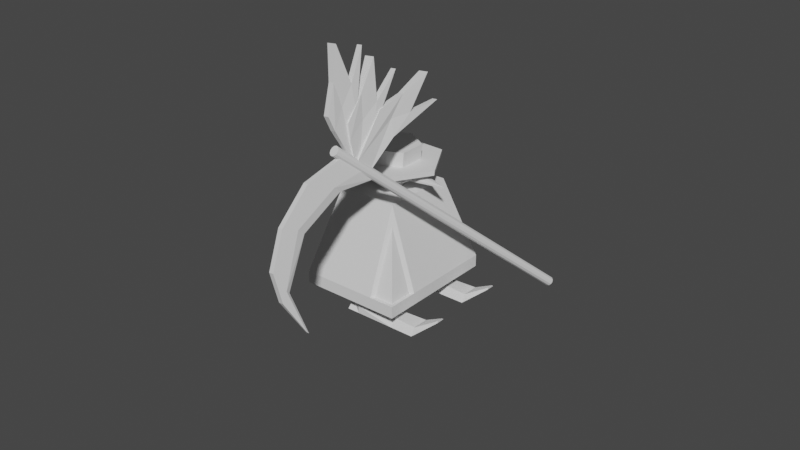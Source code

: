 # Source: plaguedoctor.blend  (saved by Blender 3.4.6; exported with 4.5.12 LTS)
import bpy
from mathutils import Matrix  # noqa: F401  (used for matrix-valued properties, if any)

bpy.ops.wm.read_factory_settings(use_empty=True)
scene = bpy.context.scene
scene.name = 'Scene'

# ---- collections
col_collection = bpy.data.collections.new('Collection'); scene.collection.children.link(col_collection)
col_wgts_rig = bpy.data.collections.new('WGTS_rig'); col_collection.children.link(col_wgts_rig)
col_wgts_rig.hide_render = True
col_wgts_rig.hide_viewport = True

# ---- world
world_world = bpy.data.worlds.new('World'); scene.world = world_world
world_world.use_nodes = True; world_world.node_tree.nodes.clear()
_N = world_world.node_tree.nodes; _L = world_world.node_tree.links
n0 = _N.new('ShaderNodeOutputWorld'); n0.name = 'World Output'; n0.location = (300, 300)
n1 = _N.new('ShaderNodeBackground'); n1.name = 'Background'; n1.location = (10, 300)
n1.inputs[0].default_value = (0.05088, 0.05088, 0.05088, 1.0)
_L.new(n1.outputs[0], n0.inputs[0])
n0.is_active_output = True
world_world.color = (0.05088, 0.05088, 0.05088)
world_world.use_sun_shadow = False
world_world.sun_shadow_jitter_overblur = 0.0

# ---- meshes
me_cylinder_005 = bpy.data.meshes.new('Cylinder.005')
me_cylinder_005.from_pydata([(2.093, 3.049, -8.864), (2.093, 3.049, 3.332), (2.185, 3.024, -8.864), (2.185, 3.024, 3.332), (2.252, 2.957, -8.864), (2.252, 2.957, 3.332), (2.276, 2.865, -8.864), (2.276, 2.865, 3.332), (2.252, 2.773, -8.864), (2.252, 2.773, 3.332), (2.185, 2.706, -8.864), (2.185, 2.706, 3.332), (2.093, 2.682, -8.864), (2.093, 2.682, 3.332), (2.001, 2.706, -8.864), (2.001, 2.706, 3.332), (1.934, 2.773, -8.864), (1.934, 2.773, 3.332), (1.909, 2.865, -8.864), (1.909, 2.865, 3.332), (1.934, 2.957, -8.864), (1.934, 2.957, 3.332), (2.001, 3.024, -8.864), (2.001, 3.024, 3.332), (7.044, 2.972, 2.788), (7.546, 2.938, 1.313), (7.044, 2.763, 2.788), (7.546, 2.907, 1.313), (2.167, 2.972, 3.029), (2.167, 2.904, 1.353), (2.167, 2.763, 3.029), (2.167, 2.836, 1.353), (3.415, 2.763, 3.827), (3.104, 2.836, 2.471), (3.415, 2.972, 3.827), (3.104, 2.904, 2.471), (7.546, 2.899, 1.409), (7.546, 2.966, 1.409), (2.167, 2.972, 2.035), (2.167, 2.763, 2.035), (3.104, 2.972, 2.807), (3.104, 2.763, 2.807), (4.806, 2.836, 3.096), (4.993, 2.972, 4.007), (4.993, 2.763, 4.007), (4.806, 2.904, 3.096), (4.806, 2.763, 3.431), (4.806, 2.972, 3.431), (6.648, 2.836, 2.686), (6.334, 2.972, 3.624), (6.648, 2.972, 2.866), (6.334, 2.763, 3.624), (6.648, 2.904, 2.686), (6.648, 2.763, 2.866), (-1.176, 2.981, 4.133), (-0.699, 3.074, 5.114), (-1.176, 2.75, 4.133), (-0.699, 2.657, 5.114), (2.126, 2.926, 2.443), (1.308, 2.981, 4.161), (2.126, 2.805, 2.443), (1.308, 2.75, 4.161), (0.7682, 2.75, 3.192), (0.3244, 2.75, 4.525), (0.7682, 2.981, 3.192), (0.3244, 2.981, 4.525), (0.03208, 2.981, 3.881), (0.03208, 2.75, 3.881), (1.578, 2.75, 3.692), (1.578, 2.981, 3.692), (0.8049, 2.926, 3.786), (0.8049, 2.805, 3.786), (-1.188, 2.994, 2.522), (-1.061, 3.087, 3.605), (-1.188, 2.763, 2.522), (-1.061, 2.67, 3.605), (2.486, 2.939, 2.014), (1.148, 2.994, 3.367), (2.486, 2.818, 2.014), (1.148, 2.763, 3.367), (0.9575, 2.763, 2.274), (0.09928, 2.763, 3.387), (0.9575, 2.994, 2.274), (0.09928, 2.994, 3.387), (0.03567, 2.994, 2.682), (0.03567, 2.763, 2.682), (1.557, 2.763, 3.013), (1.557, 2.994, 3.013), (0.7965, 2.939, 2.847), (0.7965, 2.818, 2.847), (-1.161, 3.018, 0.3873), (-1.701, 3.111, 1.334), (-1.161, 2.787, 0.3873), (-1.701, 2.694, 1.334), (2.098, 2.963, 1.739), (0.2175, 3.018, 2.454), (2.098, 2.842, 1.739), (0.2175, 2.787, 2.454), (0.7131, 2.787, 1.462), (-0.6379, 2.787, 1.847), (0.7131, 3.018, 1.462), (-0.6379, 3.018, 1.847), (-0.2706, 3.018, 1.242), (-0.2706, 2.787, 1.242), (2.019, 2.787, 2.412), (2.019, 3.018, 2.412), (0.2434, 2.963, 1.827), (0.2434, 2.842, 1.827)], [], [(0, 1, 3, 2), (2, 3, 5, 4), (4, 5, 7, 6), (6, 7, 9, 8), (8, 9, 11, 10), (10, 11, 13, 12), (12, 13, 15, 14), (14, 15, 17, 16), (16, 17, 19, 18), (18, 19, 21, 20), (3, 1, 23, 21, 19, 17, 15, 13, 11, 9, 7, 5), (20, 21, 23, 22), (22, 23, 1, 0), (0, 2, 4, 6, 8, 10, 12, 14, 16, 18, 20, 22), (39, 30, 28, 38), (34, 28, 30, 32), (41, 32, 30, 39), (50, 49, 24, 37), (37, 24, 26, 36), (52, 25, 27, 48), (29, 35, 33, 31), (38, 28, 34, 40), (46, 44, 32, 41), (43, 34, 32, 44), (42, 46, 41, 33), (29, 38, 40, 35), (25, 37, 36, 27), (52, 50, 37, 25), (33, 41, 39, 31), (31, 39, 38, 29), (35, 40, 47, 45), (48, 53, 46, 42), (49, 43, 44, 51), (53, 51, 44, 46), (35, 45, 42, 33), (40, 34, 43, 47), (36, 26, 51, 53), (24, 49, 51, 26), (27, 36, 53, 48), (45, 47, 50, 52), (45, 52, 48, 42), (47, 43, 49, 50), (66, 55, 57, 67), (71, 63, 61, 68), (68, 61, 59, 69), (70, 65, 55, 66), (62, 60, 58, 64), (63, 57, 55, 65), (61, 63, 65, 59), (56, 62, 64, 54), (69, 59, 65, 70), (67, 57, 63, 71), (56, 67, 71, 62), (58, 69, 70, 64), (64, 70, 66, 54), (60, 68, 69, 58), (62, 71, 68, 60), (54, 66, 67, 56), (84, 73, 75, 85), (89, 81, 79, 86), (86, 79, 77, 87), (88, 83, 73, 84), (80, 78, 76, 82), (81, 75, 73, 83), (79, 81, 83, 77), (74, 80, 82, 72), (87, 77, 83, 88), (85, 75, 81, 89), (74, 85, 89, 80), (76, 87, 88, 82), (82, 88, 84, 72), (78, 86, 87, 76), (80, 89, 86, 78), (72, 84, 85, 74), (102, 91, 93, 103), (107, 99, 97, 104), (104, 97, 95, 105), (106, 101, 91, 102), (98, 96, 94, 100), (99, 93, 91, 101), (97, 99, 101, 95), (92, 98, 100, 90), (105, 95, 101, 106), (103, 93, 99, 107), (92, 103, 107, 98), (94, 105, 106, 100), (100, 106, 102, 90), (96, 104, 105, 94), (98, 107, 104, 96), (90, 102, 103, 92)])
_uv = me_cylinder_005.uv_layers.new(name='UVMap')
_uv.uv.foreach_set('vector', [1.0, 0.5, 1.0, 1.0, 0.9167, 1.0, 0.9167, 0.5, 0.9167, 0.5, 0.9167, 1.0, 0.8333, 1.0, 0.8333, 0.5, 0.8333, 0.5, 0.8333, 1.0, 0.75, 1.0, 0.75, 0.5, 0.75, 0.5, 0.75, 1.0, 0.6667, 1.0, 0.6667, 0.5, 0.6667, 0.5, 0.6667, 1.0, 0.5833, 1.0, 0.5833, 0.5, 0.5833, 0.5, 0.5833, 1.0, 0.5, 1.0, 0.5, 0.5, 0.5, 0.5, 0.5, 1.0, 0.4167, 1.0, 0.4167, 0.5, 0.4167, 0.5, 0.4167, 1.0, 0.3333, 1.0, 0.3333, 0.5, 0.3333, 0.5, 0.3333, 1.0, 0.25, 1.0, 0.25, 0.5, 0.25, 0.5, 0.25, 1.0, 0.1667, 1.0, 0.1667, 0.5, 0.37, 0.4578, 0.25, 0.49, 0.13, 0.4578, 0.04215, 0.37, 0.01, 0.25, 0.04215, 0.13, 0.13, 0.04215, 0.25, 0.01, 0.37, 0.04215, 0.4578, 0.13, 0.49, 0.25, 0.4578, 0.37, 0.1667, 0.5, 0.1667, 1.0, 0.08333, 1.0, 0.08333, 0.5, 0.08333, 0.5, 0.08333, 1.0, 7.451e-08, 1.0, 7.451e-08, 0.5, 0.75, 0.49, 0.87, 0.4578, 0.9578, 0.37, 0.99, 0.25, 0.9578, 0.13, 0.87, 0.04215, 0.75, 0.01, 0.63, 0.04215, 0.5422, 0.13, 0.51, 0.25, 0.5422, 0.37, 0.63, 0.4578, 0.5008, 0.0, 0.625, 0.0, 0.625, 0.25, 0.5008, 0.25, 0.5, 0.25, 0.625, 0.25, 0.625, 0.5, 0.5, 0.5, 0.5008, 0.625, 0.625, 0.625, 0.625, 0.75, 0.5008, 0.75, 0.5008, 0.9688, 0.625, 0.9688, 0.625, 1.0, 0.5008, 1.0, 0.2508, 0.5, 0.375, 0.5, 0.375, 0.75, 0.2508, 0.75, 0.8438, 0.5, 0.875, 0.5, 0.875, 0.75, 0.8438, 0.75, 0.625, 0.5, 0.75, 0.5, 0.75, 0.75, 0.625, 0.75, 0.5008, 0.75, 0.625, 0.75, 0.625, 0.875, 0.5008, 0.875, 0.5008, 0.5625, 0.625, 0.5625, 0.625, 0.625, 0.5008, 0.625, 0.4375, 0.25, 0.5, 0.25, 0.5, 0.5, 0.4375, 0.5, 0.375, 0.5625, 0.5008, 0.5625, 0.5008, 0.625, 0.375, 0.625, 0.375, 0.75, 0.5008, 0.75, 0.5008, 0.875, 0.375, 0.875, 0.125, 0.5, 0.2508, 0.5, 0.2508, 0.75, 0.125, 0.75, 0.375, 0.9688, 0.5008, 0.9688, 0.5008, 1.0, 0.375, 1.0, 0.375, 0.625, 0.5008, 0.625, 0.5008, 0.75, 0.375, 0.75, 0.375, 0.0, 0.5008, 0.0, 0.5008, 0.25, 0.375, 0.25, 0.375, 0.875, 0.5008, 0.875, 0.5008, 0.9375, 0.375, 0.9375, 0.375, 0.5312, 0.5008, 0.5312, 0.5008, 0.5625, 0.375, 0.5625, 0.4062, 0.25, 0.4375, 0.25, 0.4375, 0.5, 0.4062, 0.5, 0.5008, 0.5312, 0.625, 0.5312, 0.625, 0.5625, 0.5008, 0.5625, 0.75, 0.5, 0.8125, 0.5, 0.8125, 0.75, 0.75, 0.75, 0.5008, 0.875, 0.625, 0.875, 0.625, 0.9375, 0.5008, 0.9375, 0.5008, 0.5, 0.625, 0.5, 0.625, 0.5312, 0.5008, 0.5312, 0.375, 0.25, 0.4062, 0.25, 0.4062, 0.5, 0.375, 0.5, 0.375, 0.5, 0.5008, 0.5, 0.5008, 0.5312, 0.375, 0.5312, 0.375, 0.9375, 0.5008, 0.9375, 0.5008, 0.9688, 0.375, 0.9688, 0.8125, 0.5, 0.8438, 0.5, 0.8438, 0.75, 0.8125, 0.75, 0.5008, 0.9375, 0.625, 0.9375, 0.625, 0.9688, 0.5008, 0.9688, 0.5, 0.0, 0.625, 0.0, 0.625, 0.25, 0.5, 0.25, 0.5, 0.375, 0.625, 0.375, 0.625, 0.5, 0.5, 0.5, 0.5, 0.5, 0.625, 0.5, 0.625, 0.75, 0.5, 0.75, 0.5, 0.875, 0.625, 0.875, 0.625, 1.0, 0.5, 1.0, 0.25, 0.5, 0.375, 0.5, 0.375, 0.75, 0.25, 0.75, 0.75, 0.5, 0.875, 0.5, 0.875, 0.75, 0.75, 0.75, 0.625, 0.5, 0.75, 0.5, 0.75, 0.75, 0.625, 0.75, 0.125, 0.5, 0.25, 0.5, 0.25, 0.75, 0.125, 0.75, 0.5, 0.75, 0.625, 0.75, 0.625, 0.875, 0.5, 0.875, 0.5, 0.25, 0.625, 0.25, 0.625, 0.375, 0.5, 0.375, 0.375, 0.25, 0.5, 0.25, 0.5, 0.375, 0.375, 0.375, 0.375, 0.75, 0.5, 0.75, 0.5, 0.875, 0.375, 0.875, 0.375, 0.875, 0.5, 0.875, 0.5, 1.0, 0.375, 1.0, 0.375, 0.5, 0.5, 0.5, 0.5, 0.75, 0.375, 0.75, 0.375, 0.375, 0.5, 0.375, 0.5, 0.5, 0.375, 0.5, 0.375, 0.0, 0.5, 0.0, 0.5, 0.25, 0.375, 0.25, 0.5, 0.0, 0.625, 0.0, 0.625, 0.25, 0.5, 0.25, 0.5, 0.375, 0.625, 0.375, 0.625, 0.5, 0.5, 0.5, 0.5, 0.5, 0.625, 0.5, 0.625, 0.75, 0.5, 0.75, 0.5, 0.875, 0.625, 0.875, 0.625, 1.0, 0.5, 1.0, 0.25, 0.5, 0.375, 0.5, 0.375, 0.75, 0.25, 0.75, 0.75, 0.5, 0.875, 0.5, 0.875, 0.75, 0.75, 0.75, 0.625, 0.5, 0.75, 0.5, 0.75, 0.75, 0.625, 0.75, 0.125, 0.5, 0.25, 0.5, 0.25, 0.75, 0.125, 0.75, 0.5, 0.75, 0.625, 0.75, 0.625, 0.875, 0.5, 0.875, 0.5, 0.25, 0.625, 0.25, 0.625, 0.375, 0.5, 0.375, 0.375, 0.25, 0.5, 0.25, 0.5, 0.375, 0.375, 0.375, 0.375, 0.75, 0.5, 0.75, 0.5, 0.875, 0.375, 0.875, 0.375, 0.875, 0.5, 0.875, 0.5, 1.0, 0.375, 1.0, 0.375, 0.5, 0.5, 0.5, 0.5, 0.75, 0.375, 0.75, 0.375, 0.375, 0.5, 0.375, 0.5, 0.5, 0.375, 0.5, 0.375, 0.0, 0.5, 0.0, 0.5, 0.25, 0.375, 0.25, 0.5, 0.0, 0.625, 0.0, 0.625, 0.25, 0.5, 0.25, 0.5, 0.375, 0.625, 0.375, 0.625, 0.5, 0.5, 0.5, 0.5, 0.5, 0.625, 0.5, 0.625, 0.75, 0.5, 0.75, 0.5, 0.875, 0.625, 0.875, 0.625, 1.0, 0.5, 1.0, 0.25, 0.5, 0.375, 0.5, 0.375, 0.75, 0.25, 0.75, 0.75, 0.5, 0.875, 0.5, 0.875, 0.75, 0.75, 0.75, 0.625, 0.5, 0.75, 0.5, 0.75, 0.75, 0.625, 0.75, 0.125, 0.5, 0.25, 0.5, 0.25, 0.75, 0.125, 0.75, 0.5, 0.75, 0.625, 0.75, 0.625, 0.875, 0.5, 0.875, 0.5, 0.25, 0.625, 0.25, 0.625, 0.375, 0.5, 0.375, 0.375, 0.25, 0.5, 0.25, 0.5, 0.375, 0.375, 0.375, 0.375, 0.75, 0.5, 0.75, 0.5, 0.875, 0.375, 0.875, 0.375, 0.875, 0.5, 0.875, 0.5, 1.0, 0.375, 1.0, 0.375, 0.5, 0.5, 0.5, 0.5, 0.75, 0.375, 0.75, 0.375, 0.375, 0.5, 0.375, 0.5, 0.5, 0.375, 0.5, 0.375, 0.0, 0.5, 0.0, 0.5, 0.25, 0.375, 0.25])
me_cylinder_005.materials.append(None)
me_cylinder_005.update()
me_sphere = bpy.data.meshes.new('Sphere')
me_sphere.from_pydata([(0.0, 0.2212, 2.27), (0.0, 0.4313, 2.204), (0.0, 0.7771, 1.959), (0.0, 0.969, 1.605), (0.0, 0.969, 1.212), (0.0, 0.7771, 0.8575), (0.0, 0.2212, 0.547), (0.08516, 0.2043, 2.27), (0.166, 0.3984, 2.204), (0.2386, 0.5725, 2.099), (0.2992, 0.7179, 1.959), (0.3448, 0.8273, 1.792), (0.3731, 0.8953, 1.605), (0.3827, 0.9183, 1.408), (0.3731, 0.8953, 1.212), (0.3448, 0.8273, 1.025), (0.2992, 0.7179, 0.8575), (0.2386, 0.5725, 0.7176), (0.166, 0.3984, 0.6124), (0.08516, 0.2043, 0.547), (0.1573, 0.1564, 2.27), (0.3068, 0.3049, 2.204), (0.4409, 0.4382, 2.099), (0.5528, 0.5495, 1.959), (0.6371, 0.6332, 1.792), (0.6894, 0.6852, 1.605), (0.7071, 0.7028, 1.408), (0.6894, 0.6852, 1.212), (0.6371, 0.6332, 1.025), (0.5528, 0.5495, 0.8575), (0.4409, 0.4382, 0.7176), (0.3068, 0.3049, 0.6124), (0.1573, 0.1564, 0.547), (0.2056, 0.08464, 2.27), (0.4009, 0.165, 2.204), (0.576, 0.2372, 2.099), (0.7223, 0.2974, 1.959), (0.8324, 0.3427, 1.792), (0.9007, 0.3708, 1.605), (0.9239, 0.3804, 1.408), (0.9007, 0.3708, 1.212), (0.8324, 0.3427, 1.025), (0.7223, 0.2974, 0.8575), (0.576, 0.2372, 0.7176), (0.4009, 0.165, 0.6124), (0.2056, 0.08464, 0.547), (0.2225, -1.481e-08, 2.27), (0.4339, -4.443e-08, 2.204), (0.6235, -8.886e-08, 2.099), (0.7818, -8.886e-08, 1.959), (0.901, -8.886e-08, 1.792), (0.9749, -1.481e-07, 1.605), (2.272, -1.481e-07, 1.231), (2.247, -1.481e-07, 1.13), (0.901, -8.886e-08, 1.025), (0.7818, -8.886e-08, 0.8575), (0.6235, -8.886e-08, 0.7176), (0.4339, -4.443e-08, 0.6124), (0.2225, -1.481e-08, 0.547), (0.2056, -0.08464, 2.27), (0.4009, -0.165, 2.204), (0.576, -0.2372, 2.099), (0.7223, -0.2974, 1.959), (0.8324, -0.3427, 1.792), (0.9007, -0.3708, 1.605), (0.9239, -0.3804, 1.408), (0.9007, -0.3708, 1.212), (0.8324, -0.3427, 1.025), (0.7223, -0.2974, 0.8575), (0.576, -0.2372, 0.7176), (0.4009, -0.165, 0.6124), (0.2056, -0.08464, 0.547), (0.1573, -0.1564, 2.27), (0.3068, -0.3049, 2.204), (0.4409, -0.4382, 2.099), (0.5528, -0.5495, 1.959), (0.6371, -0.6332, 1.792), (0.6894, -0.6852, 1.605), (0.7071, -0.7028, 1.408), (0.6894, -0.6852, 1.212), (0.6371, -0.6332, 1.025), (0.5528, -0.5495, 0.8575), (0.4409, -0.4382, 0.7176), (0.3068, -0.3049, 0.6124), (0.1573, -0.1564, 0.547), (0.08516, -0.2043, 2.27), (0.166, -0.3984, 2.204), (0.2386, -0.5725, 2.099), (0.2992, -0.7179, 1.959), (0.3448, -0.8273, 1.792), (0.3731, -0.8953, 1.605), (0.3827, -0.9183, 1.408), (0.3731, -0.8953, 1.212), (0.3448, -0.8273, 1.025), (0.2992, -0.7179, 0.8575), (0.2386, -0.5725, 0.7176), (0.166, -0.3984, 0.6124), (0.08516, -0.2043, 0.547), (-2.98e-08, -0.2212, 2.27), (-8.941e-08, -0.4313, 2.204), (-1.639e-07, -0.6197, 2.099), (-2.086e-07, -0.7771, 1.959), (-2.682e-07, -0.8955, 1.792), (-3.576e-07, -0.969, 1.605), (-3.576e-07, -0.9939, 1.408), (-3.576e-07, -0.969, 1.212), (-2.682e-07, -0.8955, 1.025), (-2.086e-07, -0.7771, 0.8575), (-1.639e-07, -0.6197, 0.7176), (-8.941e-08, -0.4313, 0.6124), (-2.98e-08, -0.2212, 0.547), (-0.08516, -0.2043, 2.27), (-0.166, -0.3984, 2.204), (-0.2386, -0.5725, 2.099), (-0.2992, -0.7179, 1.959), (-0.3448, -0.8273, 1.792), (-0.3731, -0.8953, 1.605), (-0.3827, -0.9183, 1.408), (-0.3731, -0.8953, 1.212), (-0.3448, -0.8273, 1.025), (-0.2992, -0.7179, 0.8575), (-0.2386, -0.5725, 0.7176), (-0.166, -0.3984, 0.6124), (-0.08516, -0.2043, 0.547), (-0.1573, -0.1564, 2.27), (-0.3068, -0.3049, 2.204), (-0.4409, -0.4382, 2.099), (-0.5528, -0.5495, 1.959), (-0.6371, -0.6332, 1.792), (-0.6894, -0.6852, 1.605), (-0.7071, -0.7028, 1.408), (-0.6894, -0.6852, 1.212), (-0.6371, -0.6332, 1.025), (-0.5528, -0.5495, 0.8575), (-0.4409, -0.4382, 0.7176), (-0.3068, -0.3049, 0.6124), (-0.1573, -0.1564, 0.547), (0.0, 0.0, 0.5249), (0.0, 0.0, 2.292), (-0.2056, -0.08464, 2.27), (-0.4009, -0.165, 2.204), (-0.576, -0.2372, 2.099), (-0.7223, -0.2974, 1.959), (-0.8324, -0.3427, 1.792), (-0.9007, -0.3708, 1.605), (-0.9239, -0.3804, 1.408), (-0.9007, -0.3708, 1.212), (-0.8324, -0.3427, 1.025), (-0.7223, -0.2974, 0.8575), (-0.576, -0.2372, 0.7176), (-0.4009, -0.165, 0.6124), (-0.2056, -0.08464, 0.547), (-0.2225, 5.924e-08, 2.27), (-0.4339, 1.481e-07, 2.204), (-0.6235, 2.222e-07, 2.099), (-0.7818, 2.962e-07, 1.959), (-0.901, 4.147e-07, 1.792), (-0.9749, 4.147e-07, 1.605), (-1.0, 5.036e-07, 1.408), (-0.9749, 4.147e-07, 1.212), (-0.901, 4.147e-07, 1.025), (-0.7818, 2.962e-07, 0.8575), (-0.6235, 2.222e-07, 0.7176), (-0.4339, 1.481e-07, 0.6124), (-0.2225, 5.924e-08, 0.547), (-0.2056, 0.08464, 2.27), (-0.4009, 0.165, 2.204), (-0.576, 0.2372, 2.099), (-0.7223, 0.2974, 1.959), (-0.8324, 0.3427, 1.792), (-0.9007, 0.3708, 1.605), (-0.9239, 0.3804, 1.408), (-0.9007, 0.3708, 1.212), (-0.8324, 0.3427, 1.025), (-0.7223, 0.2974, 0.8575), (-0.576, 0.2372, 0.7176), (-0.4009, 0.165, 0.6124), (-0.2056, 0.08464, 0.547), (-0.1573, 0.1564, 2.27), (-0.3068, 0.3049, 2.204), (-0.4409, 0.4382, 2.099), (-0.5528, 0.5495, 1.959), (-0.6371, 0.6332, 1.792), (-0.6894, 0.6852, 1.605), (-0.7071, 0.7028, 1.408), (-0.6894, 0.6852, 1.212), (-0.6371, 0.6332, 1.025), (-0.5528, 0.5495, 0.8575), (-0.4409, 0.4382, 0.7176), (-0.3068, 0.3049, 0.6124), (-0.1573, 0.1564, 0.547), (-0.08515, 0.2043, 2.27), (-0.166, 0.3984, 2.204), (-0.2386, 0.5725, 2.099), (-0.2992, 0.7179, 1.959), (-0.3448, 0.8273, 1.792), (-0.3731, 0.8953, 1.605), (-0.3827, 0.9183, 1.408), (-0.3731, 0.8953, 1.212), (-0.3448, 0.8273, 1.025), (-0.2992, 0.7179, 0.8575), (-0.2386, 0.5725, 0.7176), (-0.166, 0.3984, 0.6124), (-0.08515, 0.2043, 0.547), (2.98e-07, 0.6197, 2.099), (5.364e-07, 0.8955, 1.792), (6.258e-07, 0.9939, 1.408), (5.364e-07, 0.8955, 1.025), (2.98e-07, 0.6197, 0.7176), (2.086e-07, 0.4313, 0.6124)], [], [(4, 206, 13, 14), (0, 138, 7), (207, 4, 14, 15), (1, 0, 7, 8), (5, 207, 15, 16), (204, 1, 8, 9), (208, 5, 16, 17), (2, 204, 9, 10), (209, 208, 17, 18), (205, 2, 10, 11), (6, 209, 18, 19), (3, 205, 11, 12), (137, 6, 19), (206, 3, 12, 13), (15, 14, 27, 28), (8, 7, 20, 21), (16, 15, 28, 29), (9, 8, 21, 22), (17, 16, 29, 30), (10, 9, 22, 23), (18, 17, 30, 31), (11, 10, 23, 24), (19, 18, 31, 32), (12, 11, 24, 25), (137, 19, 32), (13, 12, 25, 26), (14, 13, 26, 27), (7, 138, 20), (21, 20, 33, 34), (29, 28, 41, 42), (22, 21, 34, 35), (30, 29, 42, 43), (23, 22, 35, 36), (31, 30, 43, 44), (24, 23, 36, 37), (32, 31, 44, 45), (25, 24, 37, 38), (137, 32, 45), (26, 25, 38, 39), (27, 26, 39, 40), (20, 138, 33), (28, 27, 40, 41), (42, 41, 54, 55), (35, 34, 47, 48), (43, 42, 55, 56), (36, 35, 48, 49), (44, 43, 56, 57), (37, 36, 49, 50), (45, 44, 57, 58), (38, 37, 50, 51), (137, 45, 58), (39, 38, 51, 52), (40, 39, 52, 53), (33, 138, 46), (41, 40, 53, 54), (34, 33, 46, 47), (48, 47, 60, 61), (56, 55, 68, 69), (49, 48, 61, 62), (57, 56, 69, 70), (50, 49, 62, 63), (58, 57, 70, 71), (51, 50, 63, 64), (137, 58, 71), (52, 51, 64, 65), (53, 52, 65, 66), (46, 138, 59), (54, 53, 66, 67), (47, 46, 59, 60), (55, 54, 67, 68), (69, 68, 81, 82), (62, 61, 74, 75), (70, 69, 82, 83), (63, 62, 75, 76), (71, 70, 83, 84), (64, 63, 76, 77), (137, 71, 84), (65, 64, 77, 78), (66, 65, 78, 79), (59, 138, 72), (67, 66, 79, 80), (60, 59, 72, 73), (68, 67, 80, 81), (61, 60, 73, 74), (83, 82, 95, 96), (76, 75, 88, 89), (84, 83, 96, 97), (77, 76, 89, 90), (137, 84, 97), (78, 77, 90, 91), (79, 78, 91, 92), (72, 138, 85), (80, 79, 92, 93), (73, 72, 85, 86), (81, 80, 93, 94), (74, 73, 86, 87), (82, 81, 94, 95), (75, 74, 87, 88), (89, 88, 101, 102), (97, 96, 109, 110), (90, 89, 102, 103), (137, 97, 110), (91, 90, 103, 104), (92, 91, 104, 105), (85, 138, 98), (93, 92, 105, 106), (86, 85, 98, 99), (94, 93, 106, 107), (87, 86, 99, 100), (95, 94, 107, 108), (88, 87, 100, 101), (96, 95, 108, 109), (110, 109, 122, 123), (103, 102, 115, 116), (137, 110, 123), (104, 103, 116, 117), (105, 104, 117, 118), (98, 138, 111), (106, 105, 118, 119), (99, 98, 111, 112), (107, 106, 119, 120), (100, 99, 112, 113), (108, 107, 120, 121), (101, 100, 113, 114), (109, 108, 121, 122), (102, 101, 114, 115), (116, 115, 128, 129), (137, 123, 136), (117, 116, 129, 130), (118, 117, 130, 131), (111, 138, 124), (119, 118, 131, 132), (112, 111, 124, 125), (120, 119, 132, 133), (113, 112, 125, 126), (121, 120, 133, 134), (114, 113, 126, 127), (122, 121, 134, 135), (115, 114, 127, 128), (123, 122, 135, 136), (137, 136, 151), (130, 129, 144, 145), (131, 130, 145, 146), (124, 138, 139), (132, 131, 146, 147), (125, 124, 139, 140), (133, 132, 147, 148), (126, 125, 140, 141), (134, 133, 148, 149), (127, 126, 141, 142), (135, 134, 149, 150), (128, 127, 142, 143), (136, 135, 150, 151), (129, 128, 143, 144), (146, 145, 158, 159), (139, 138, 152), (147, 146, 159, 160), (140, 139, 152, 153), (148, 147, 160, 161), (141, 140, 153, 154), (149, 148, 161, 162), (142, 141, 154, 155), (150, 149, 162, 163), (143, 142, 155, 156), (151, 150, 163, 164), (144, 143, 156, 157), (137, 151, 164), (145, 144, 157, 158), (159, 158, 171, 172), (152, 138, 165), (160, 159, 172, 173), (153, 152, 165, 166), (161, 160, 173, 174), (154, 153, 166, 167), (162, 161, 174, 175), (155, 154, 167, 168), (163, 162, 175, 176), (156, 155, 168, 169), (164, 163, 176, 177), (157, 156, 169, 170), (137, 164, 177), (158, 157, 170, 171), (165, 138, 178), (173, 172, 185, 186), (166, 165, 178, 179), (174, 173, 186, 187), (167, 166, 179, 180), (175, 174, 187, 188), (168, 167, 180, 181), (176, 175, 188, 189), (169, 168, 181, 182), (177, 176, 189, 190), (170, 169, 182, 183), (137, 177, 190), (171, 170, 183, 184), (172, 171, 184, 185), (186, 185, 198, 199), (179, 178, 191, 192), (187, 186, 199, 200), (180, 179, 192, 193), (188, 187, 200, 201), (181, 180, 193, 194), (189, 188, 201, 202), (182, 181, 194, 195), (190, 189, 202, 203), (183, 182, 195, 196), (137, 190, 203), (184, 183, 196, 197), (185, 184, 197, 198), (178, 138, 191), (200, 199, 207, 5), (193, 192, 1, 204), (201, 200, 5, 208), (194, 193, 204, 2), (202, 201, 208, 209), (195, 194, 2, 205), (203, 202, 209, 6), (196, 195, 205, 3), (137, 203, 6), (197, 196, 3, 206), (198, 197, 206, 4), (191, 138, 0), (199, 198, 4, 207), (192, 191, 0, 1)])
_uv = me_sphere.uv_layers.new(name='UVMap')
_uv.uv.foreach_set('vector', [0.75, 0.4286, 0.75, 0.5, 0.6875, 0.5, 0.6875, 0.4286, 0.75, 0.9286, 0.7188, 1.0, 0.6875, 0.9286, 0.75, 0.3571, 0.75, 0.4286, 0.6875, 0.4286, 0.6875, 0.3571, 0.75, 0.8571, 0.75, 0.9286, 0.6875, 0.9286, 0.6875, 0.8571, 0.75, 0.2857, 0.75, 0.3571, 0.6875, 0.3571, 0.6875, 0.2857, 0.75, 0.7857, 0.75, 0.8571, 0.6875, 0.8571, 0.6875, 0.7857, 0.75, 0.2143, 0.75, 0.2857, 0.6875, 0.2857, 0.6875, 0.2143, 0.75, 0.7143, 0.75, 0.7857, 0.6875, 0.7857, 0.6875, 0.7143, 0.75, 0.1429, 0.75, 0.2143, 0.6875, 0.2143, 0.6875, 0.1429, 0.75, 0.6429, 0.75, 0.7143, 0.6875, 0.7143, 0.6875, 0.6429, 0.75, 0.07143, 0.75, 0.1429, 0.6875, 0.1429, 0.6875, 0.07143, 0.75, 0.5714, 0.75, 0.6429, 0.6875, 0.6429, 0.6875, 0.5714, 0.7188, 0.0, 0.75, 0.07143, 0.6875, 0.07143, 0.75, 0.5, 0.75, 0.5714, 0.6875, 0.5714, 0.6875, 0.5, 0.6875, 0.3571, 0.6875, 0.4286, 0.625, 0.4286, 0.625, 0.3571, 0.6875, 0.8571, 0.6875, 0.9286, 0.625, 0.9286, 0.625, 0.8571, 0.6875, 0.2857, 0.6875, 0.3571, 0.625, 0.3571, 0.625, 0.2857, 0.6875, 0.7857, 0.6875, 0.8571, 0.625, 0.8571, 0.625, 0.7857, 0.6875, 0.2143, 0.6875, 0.2857, 0.625, 0.2857, 0.625, 0.2143, 0.6875, 0.7143, 0.6875, 0.7857, 0.625, 0.7857, 0.625, 0.7143, 0.6875, 0.1429, 0.6875, 0.2143, 0.625, 0.2143, 0.625, 0.1429, 0.6875, 0.6429, 0.6875, 0.7143, 0.625, 0.7143, 0.625, 0.6429, 0.6875, 0.07143, 0.6875, 0.1429, 0.625, 0.1429, 0.625, 0.07143, 0.6875, 0.5714, 0.6875, 0.6429, 0.625, 0.6429, 0.625, 0.5714, 0.6562, 0.0, 0.6875, 0.07143, 0.625, 0.07143, 0.6875, 0.5, 0.6875, 0.5714, 0.625, 0.5714, 0.625, 0.5, 0.6875, 0.4286, 0.6875, 0.5, 0.625, 0.5, 0.625, 0.4286, 0.6875, 0.9286, 0.6562, 1.0, 0.625, 0.9286, 0.625, 0.8571, 0.625, 0.9286, 0.5625, 0.9286, 0.5625, 0.8571, 0.625, 0.2857, 0.625, 0.3571, 0.5625, 0.3571, 0.5625, 0.2857, 0.625, 0.7857, 0.625, 0.8571, 0.5625, 0.8571, 0.5625, 0.7857, 0.625, 0.2143, 0.625, 0.2857, 0.5625, 0.2857, 0.5625, 0.2143, 0.625, 0.7143, 0.625, 0.7857, 0.5625, 0.7857, 0.5625, 0.7143, 0.625, 0.1429, 0.625, 0.2143, 0.5625, 0.2143, 0.5625, 0.1429, 0.625, 0.6429, 0.625, 0.7143, 0.5625, 0.7143, 0.5625, 0.6429, 0.625, 0.07143, 0.625, 0.1429, 0.5625, 0.1429, 0.5625, 0.07143, 0.625, 0.5714, 0.625, 0.6429, 0.5625, 0.6429, 0.5625, 0.5714, 0.5938, 0.0, 0.625, 0.07143, 0.5625, 0.07143, 0.625, 0.5, 0.625, 0.5714, 0.5625, 0.5714, 0.5625, 0.5, 0.625, 0.4286, 0.625, 0.5, 0.5625, 0.5, 0.5625, 0.4286, 0.625, 0.9286, 0.5938, 1.0, 0.5625, 0.9286, 0.625, 0.3571, 0.625, 0.4286, 0.5625, 0.4286, 0.5625, 0.3571, 0.5625, 0.2857, 0.5625, 0.3571, 0.5, 0.3571, 0.5, 0.2857, 0.5625, 0.7857, 0.5625, 0.8571, 0.5, 0.8571, 0.5, 0.7857, 0.5625, 0.2143, 0.5625, 0.2857, 0.5, 0.2857, 0.5, 0.2143, 0.5625, 0.7143, 0.5625, 0.7857, 0.5, 0.7857, 0.5, 0.7143, 0.5625, 0.1429, 0.5625, 0.2143, 0.5, 0.2143, 0.5, 0.1429, 0.5625, 0.6429, 0.5625, 0.7143, 0.5, 0.7143, 0.5, 0.6429, 0.5625, 0.07143, 0.5625, 0.1429, 0.5, 0.1429, 0.5, 0.07143, 0.5625, 0.5714, 0.5625, 0.6429, 0.5, 0.6429, 0.5, 0.5714, 0.5312, 0.0, 0.5625, 0.07143, 0.5, 0.07143, 0.5625, 0.5, 0.5625, 0.5714, 0.5, 0.5714, 0.5, 0.5, 0.5625, 0.4286, 0.5625, 0.5, 0.5, 0.5, 0.5, 0.4286, 0.5625, 0.9286, 0.5312, 1.0, 0.5, 0.9286, 0.5625, 0.3571, 0.5625, 0.4286, 0.5, 0.4286, 0.5, 0.3571, 0.5625, 0.8571, 0.5625, 0.9286, 0.5, 0.9286, 0.5, 0.8571, 0.5, 0.7857, 0.5, 0.8571, 0.4375, 0.8571, 0.4375, 0.7857, 0.5, 0.2143, 0.5, 0.2857, 0.4375, 0.2857, 0.4375, 0.2143, 0.5, 0.7143, 0.5, 0.7857, 0.4375, 0.7857, 0.4375, 0.7143, 0.5, 0.1429, 0.5, 0.2143, 0.4375, 0.2143, 0.4375, 0.1429, 0.5, 0.6429, 0.5, 0.7143, 0.4375, 0.7143, 0.4375, 0.6429, 0.5, 0.07143, 0.5, 0.1429, 0.4375, 0.1429, 0.4375, 0.07143, 0.5, 0.5714, 0.5, 0.6429, 0.4375, 0.6429, 0.4375, 0.5714, 0.4688, 0.0, 0.5, 0.07143, 0.4375, 0.07143, 0.5, 0.5, 0.5, 0.5714, 0.4375, 0.5714, 0.4375, 0.5, 0.5, 0.4286, 0.5, 0.5, 0.4375, 0.5, 0.4375, 0.4286, 0.5, 0.9286, 0.4688, 1.0, 0.4375, 0.9286, 0.5, 0.3571, 0.5, 0.4286, 0.4375, 0.4286, 0.4375, 0.3571, 0.5, 0.8571, 0.5, 0.9286, 0.4375, 0.9286, 0.4375, 0.8571, 0.5, 0.2857, 0.5, 0.3571, 0.4375, 0.3571, 0.4375, 0.2857, 0.4375, 0.2143, 0.4375, 0.2857, 0.375, 0.2857, 0.375, 0.2143, 0.4375, 0.7143, 0.4375, 0.7857, 0.375, 0.7857, 0.375, 0.7143, 0.4375, 0.1429, 0.4375, 0.2143, 0.375, 0.2143, 0.375, 0.1429, 0.4375, 0.6429, 0.4375, 0.7143, 0.375, 0.7143, 0.375, 0.6429, 0.4375, 0.07143, 0.4375, 0.1429, 0.375, 0.1429, 0.375, 0.07143, 0.4375, 0.5714, 0.4375, 0.6429, 0.375, 0.6429, 0.375, 0.5714, 0.4062, 0.0, 0.4375, 0.07143, 0.375, 0.07143, 0.4375, 0.5, 0.4375, 0.5714, 0.375, 0.5714, 0.375, 0.5, 0.4375, 0.4286, 0.4375, 0.5, 0.375, 0.5, 0.375, 0.4286, 0.4375, 0.9286, 0.4062, 1.0, 0.375, 0.9286, 0.4375, 0.3571, 0.4375, 0.4286, 0.375, 0.4286, 0.375, 0.3571, 0.4375, 0.8571, 0.4375, 0.9286, 0.375, 0.9286, 0.375, 0.8571, 0.4375, 0.2857, 0.4375, 0.3571, 0.375, 0.3571, 0.375, 0.2857, 0.4375, 0.7857, 0.4375, 0.8571, 0.375, 0.8571, 0.375, 0.7857, 0.375, 0.1429, 0.375, 0.2143, 0.3125, 0.2143, 0.3125, 0.1429, 0.375, 0.6429, 0.375, 0.7143, 0.3125, 0.7143, 0.3125, 0.6429, 0.375, 0.07143, 0.375, 0.1429, 0.3125, 0.1429, 0.3125, 0.07143, 0.375, 0.5714, 0.375, 0.6429, 0.3125, 0.6429, 0.3125, 0.5714, 0.3438, 0.0, 0.375, 0.07143, 0.3125, 0.07143, 0.375, 0.5, 0.375, 0.5714, 0.3125, 0.5714, 0.3125, 0.5, 0.375, 0.4286, 0.375, 0.5, 0.3125, 0.5, 0.3125, 0.4286, 0.375, 0.9286, 0.3438, 1.0, 0.3125, 0.9286, 0.375, 0.3571, 0.375, 0.4286, 0.3125, 0.4286, 0.3125, 0.3571, 0.375, 0.8571, 0.375, 0.9286, 0.3125, 0.9286, 0.3125, 0.8571, 0.375, 0.2857, 0.375, 0.3571, 0.3125, 0.3571, 0.3125, 0.2857, 0.375, 0.7857, 0.375, 0.8571, 0.3125, 0.8571, 0.3125, 0.7857, 0.375, 0.2143, 0.375, 0.2857, 0.3125, 0.2857, 0.3125, 0.2143, 0.375, 0.7143, 0.375, 0.7857, 0.3125, 0.7857, 0.3125, 0.7143, 0.3125, 0.6429, 0.3125, 0.7143, 0.25, 0.7143, 0.25, 0.6429, 0.3125, 0.07143, 0.3125, 0.1429, 0.25, 0.1429, 0.25, 0.07143, 0.3125, 0.5714, 0.3125, 0.6429, 0.25, 0.6429, 0.25, 0.5714, 0.2812, 0.0, 0.3125, 0.07143, 0.25, 0.07143, 0.3125, 0.5, 0.3125, 0.5714, 0.25, 0.5714, 0.25, 0.5, 0.3125, 0.4286, 0.3125, 0.5, 0.25, 0.5, 0.25, 0.4286, 0.3125, 0.9286, 0.2812, 1.0, 0.25, 0.9286, 0.3125, 0.3571, 0.3125, 0.4286, 0.25, 0.4286, 0.25, 0.3571, 0.3125, 0.8571, 0.3125, 0.9286, 0.25, 0.9286, 0.25, 0.8571, 0.3125, 0.2857, 0.3125, 0.3571, 0.25, 0.3571, 0.25, 0.2857, 0.3125, 0.7857, 0.3125, 0.8571, 0.25, 0.8571, 0.25, 0.7857, 0.3125, 0.2143, 0.3125, 0.2857, 0.25, 0.2857, 0.25, 0.2143, 0.3125, 0.7143, 0.3125, 0.7857, 0.25, 0.7857, 0.25, 0.7143, 0.3125, 0.1429, 0.3125, 0.2143, 0.25, 0.2143, 0.25, 0.1429, 0.25, 0.07143, 0.25, 0.1429, 0.1875, 0.1429, 0.1875, 0.07143, 0.25, 0.5714, 0.25, 0.6429, 0.1875, 0.6429, 0.1875, 0.5714, 0.2188, 0.0, 0.25, 0.07143, 0.1875, 0.07143, 0.25, 0.5, 0.25, 0.5714, 0.1875, 0.5714, 0.1875, 0.5, 0.25, 0.4286, 0.25, 0.5, 0.1875, 0.5, 0.1875, 0.4286, 0.25, 0.9286, 0.2188, 1.0, 0.1875, 0.9286, 0.25, 0.3571, 0.25, 0.4286, 0.1875, 0.4286, 0.1875, 0.3571, 0.25, 0.8571, 0.25, 0.9286, 0.1875, 0.9286, 0.1875, 0.8571, 0.25, 0.2857, 0.25, 0.3571, 0.1875, 0.3571, 0.1875, 0.2857, 0.25, 0.7857, 0.25, 0.8571, 0.1875, 0.8571, 0.1875, 0.7857, 0.25, 0.2143, 0.25, 0.2857, 0.1875, 0.2857, 0.1875, 0.2143, 0.25, 0.7143, 0.25, 0.7857, 0.1875, 0.7857, 0.1875, 0.7143, 0.25, 0.1429, 0.25, 0.2143, 0.1875, 0.2143, 0.1875, 0.1429, 0.25, 0.6429, 0.25, 0.7143, 0.1875, 0.7143, 0.1875, 0.6429, 0.1875, 0.5714, 0.1875, 0.6429, 0.125, 0.6429, 0.125, 0.5714, 0.1562, 0.0, 0.1875, 0.07143, 0.125, 0.07143, 0.1875, 0.5, 0.1875, 0.5714, 0.125, 0.5714, 0.125, 0.5, 0.1875, 0.4286, 0.1875, 0.5, 0.125, 0.5, 0.125, 0.4286, 0.1875, 0.9286, 0.1562, 1.0, 0.125, 0.9286, 0.1875, 0.3571, 0.1875, 0.4286, 0.125, 0.4286, 0.125, 0.3571, 0.1875, 0.8571, 0.1875, 0.9286, 0.125, 0.9286, 0.125, 0.8571, 0.1875, 0.2857, 0.1875, 0.3571, 0.125, 0.3571, 0.125, 0.2857, 0.1875, 0.7857, 0.1875, 0.8571, 0.125, 0.8571, 0.125, 0.7857, 0.1875, 0.2143, 0.1875, 0.2857, 0.125, 0.2857, 0.125, 0.2143, 0.1875, 0.7143, 0.1875, 0.7857, 0.125, 0.7857, 0.125, 0.7143, 0.1875, 0.1429, 0.1875, 0.2143, 0.125, 0.2143, 0.125, 0.1429, 0.1875, 0.6429, 0.1875, 0.7143, 0.125, 0.7143, 0.125, 0.6429, 0.1875, 0.07143, 0.1875, 0.1429, 0.125, 0.1429, 0.125, 0.07143, 0.09375, 0.0, 0.125, 0.07143, 0.0625, 0.07143, 0.125, 0.5, 0.125, 0.5714, 0.0625, 0.5714, 0.0625, 0.5, 0.125, 0.4286, 0.125, 0.5, 0.0625, 0.5, 0.0625, 0.4286, 0.125, 0.9286, 0.09375, 1.0, 0.0625, 0.9286, 0.125, 0.3571, 0.125, 0.4286, 0.0625, 0.4286, 0.0625, 0.3571, 0.125, 0.8571, 0.125, 0.9286, 0.0625, 0.9286, 0.0625, 0.8571, 0.125, 0.2857, 0.125, 0.3571, 0.0625, 0.3571, 0.0625, 0.2857, 0.125, 0.7857, 0.125, 0.8571, 0.0625, 0.8571, 0.0625, 0.7857, 0.125, 0.2143, 0.125, 0.2857, 0.0625, 0.2857, 0.0625, 0.2143, 0.125, 0.7143, 0.125, 0.7857, 0.0625, 0.7857, 0.0625, 0.7143, 0.125, 0.1429, 0.125, 0.2143, 0.0625, 0.2143, 0.0625, 0.1429, 0.125, 0.6429, 0.125, 0.7143, 0.0625, 0.7143, 0.0625, 0.6429, 0.125, 0.07143, 0.125, 0.1429, 0.0625, 0.1429, 0.0625, 0.07143, 0.125, 0.5714, 0.125, 0.6429, 0.0625, 0.6429, 0.0625, 0.5714, 0.0625, 0.4286, 0.0625, 0.5, 0.0, 0.5, 0.0, 0.4286, 0.0625, 0.9286, 0.03125, 1.0, 0.0, 0.9286, 0.0625, 0.3571, 0.0625, 0.4286, 0.0, 0.4286, 0.0, 0.3571, 0.0625, 0.8571, 0.0625, 0.9286, 0.0, 0.9286, 0.0, 0.8571, 0.0625, 0.2857, 0.0625, 0.3571, 0.0, 0.3571, 0.0, 0.2857, 0.0625, 0.7857, 0.0625, 0.8571, 0.0, 0.8571, 0.0, 0.7857, 0.0625, 0.2143, 0.0625, 0.2857, 0.0, 0.2857, 0.0, 0.2143, 0.0625, 0.7143, 0.0625, 0.7857, 0.0, 0.7857, 0.0, 0.7143, 0.0625, 0.1429, 0.0625, 0.2143, 0.0, 0.2143, 0.0, 0.1429, 0.0625, 0.6429, 0.0625, 0.7143, 0.0, 0.7143, 0.0, 0.6429, 0.0625, 0.07143, 0.0625, 0.1429, 0.0, 0.1429, 0.0, 0.07143, 0.0625, 0.5714, 0.0625, 0.6429, 0.0, 0.6429, 0.0, 0.5714, 0.03125, 0.0, 0.0625, 0.07143, 0.0, 0.07143, 0.0625, 0.5, 0.0625, 0.5714, 0.0, 0.5714, 0.0, 0.5, 1.0, 0.4286, 1.0, 0.5, 0.9375, 0.5, 0.9375, 0.4286, 1.0, 0.9286, 0.9687, 1.0, 0.9375, 0.9286, 1.0, 0.3571, 1.0, 0.4286, 0.9375, 0.4286, 0.9375, 0.3571, 1.0, 0.8571, 1.0, 0.9286, 0.9375, 0.9286, 0.9375, 0.8571, 1.0, 0.2857, 1.0, 0.3571, 0.9375, 0.3571, 0.9375, 0.2857, 1.0, 0.7857, 1.0, 0.8571, 0.9375, 0.8571, 0.9375, 0.7857, 1.0, 0.2143, 1.0, 0.2857, 0.9375, 0.2857, 0.9375, 0.2143, 1.0, 0.7143, 1.0, 0.7857, 0.9375, 0.7857, 0.9375, 0.7143, 1.0, 0.1429, 1.0, 0.2143, 0.9375, 0.2143, 0.9375, 0.1429, 1.0, 0.6429, 1.0, 0.7143, 0.9375, 0.7143, 0.9375, 0.6429, 1.0, 0.07143, 1.0, 0.1429, 0.9375, 0.1429, 0.9375, 0.07143, 1.0, 0.5714, 1.0, 0.6429, 0.9375, 0.6429, 0.9375, 0.5714, 0.9687, 0.0, 1.0, 0.07143, 0.9375, 0.07143, 1.0, 0.5, 1.0, 0.5714, 0.9375, 0.5714, 0.9375, 0.5, 0.9375, 0.9286, 0.9062, 1.0, 0.875, 0.9286, 0.9375, 0.3571, 0.9375, 0.4286, 0.875, 0.4286, 0.875, 0.3571, 0.9375, 0.8571, 0.9375, 0.9286, 0.875, 0.9286, 0.875, 0.8571, 0.9375, 0.2857, 0.9375, 0.3571, 0.875, 0.3571, 0.875, 0.2857, 0.9375, 0.7857, 0.9375, 0.8571, 0.875, 0.8571, 0.875, 0.7857, 0.9375, 0.2143, 0.9375, 0.2857, 0.875, 0.2857, 0.875, 0.2143, 0.9375, 0.7143, 0.9375, 0.7857, 0.875, 0.7857, 0.875, 0.7143, 0.9375, 0.1429, 0.9375, 0.2143, 0.875, 0.2143, 0.875, 0.1429, 0.9375, 0.6429, 0.9375, 0.7143, 0.875, 0.7143, 0.875, 0.6429, 0.9375, 0.07143, 0.9375, 0.1429, 0.875, 0.1429, 0.875, 0.07143, 0.9375, 0.5714, 0.9375, 0.6429, 0.875, 0.6429, 0.875, 0.5714, 0.9062, 0.0, 0.9375, 0.07143, 0.875, 0.07143, 0.9375, 0.5, 0.9375, 0.5714, 0.875, 0.5714, 0.875, 0.5, 0.9375, 0.4286, 0.9375, 0.5, 0.875, 0.5, 0.875, 0.4286, 0.875, 0.3571, 0.875, 0.4286, 0.8125, 0.4286, 0.8125, 0.3571, 0.875, 0.8571, 0.875, 0.9286, 0.8125, 0.9286, 0.8125, 0.8571, 0.875, 0.2857, 0.875, 0.3571, 0.8125, 0.3571, 0.8125, 0.2857, 0.875, 0.7857, 0.875, 0.8571, 0.8125, 0.8571, 0.8125, 0.7857, 0.875, 0.2143, 0.875, 0.2857, 0.8125, 0.2857, 0.8125, 0.2143, 0.875, 0.7143, 0.875, 0.7857, 0.8125, 0.7857, 0.8125, 0.7143, 0.875, 0.1429, 0.875, 0.2143, 0.8125, 0.2143, 0.8125, 0.1429, 0.875, 0.6429, 0.875, 0.7143, 0.8125, 0.7143, 0.8125, 0.6429, 0.875, 0.07143, 0.875, 0.1429, 0.8125, 0.1429, 0.8125, 0.07143, 0.875, 0.5714, 0.875, 0.6429, 0.8125, 0.6429, 0.8125, 0.5714, 0.8437, 0.0, 0.875, 0.07143, 0.8125, 0.07143, 0.875, 0.5, 0.875, 0.5714, 0.8125, 0.5714, 0.8125, 0.5, 0.875, 0.4286, 0.875, 0.5, 0.8125, 0.5, 0.8125, 0.4286, 0.875, 0.9286, 0.8437, 1.0, 0.8125, 0.9286, 0.8125, 0.2857, 0.8125, 0.3571, 0.75, 0.3571, 0.75, 0.2857, 0.8125, 0.7857, 0.8125, 0.8571, 0.75, 0.8571, 0.75, 0.7857, 0.8125, 0.2143, 0.8125, 0.2857, 0.75, 0.2857, 0.75, 0.2143, 0.8125, 0.7143, 0.8125, 0.7857, 0.75, 0.7857, 0.75, 0.7143, 0.8125, 0.1429, 0.8125, 0.2143, 0.75, 0.2143, 0.75, 0.1429, 0.8125, 0.6429, 0.8125, 0.7143, 0.75, 0.7143, 0.75, 0.6429, 0.8125, 0.07143, 0.8125, 0.1429, 0.75, 0.1429, 0.75, 0.07143, 0.8125, 0.5714, 0.8125, 0.6429, 0.75, 0.6429, 0.75, 0.5714, 0.7812, 0.0, 0.8125, 0.07143, 0.75, 0.07143, 0.8125, 0.5, 0.8125, 0.5714, 0.75, 0.5714, 0.75, 0.5, 0.8125, 0.4286, 0.8125, 0.5, 0.75, 0.5, 0.75, 0.4286, 0.8125, 0.9286, 0.7812, 1.0, 0.75, 0.9286, 0.8125, 0.3571, 0.8125, 0.4286, 0.75, 0.4286, 0.75, 0.3571, 0.8125, 0.8571, 0.8125, 0.9286, 0.75, 0.9286, 0.75, 0.8571])
me_sphere.materials.append(None)
me_sphere.update()
me_cylinder = bpy.data.meshes.new('Cylinder')
me_cylinder.from_pydata([(0.3215, -0.3003, 1.579), (1.007, -0.3003, 1.579), (0.3215, -0.3823, 1.394), (1.007, -0.3823, 1.394), (0.3215, -0.5802, 1.317), (1.007, -0.5802, 1.317), (0.3215, -0.7781, 1.394), (1.007, -0.7781, 1.394), (0.3215, -0.8601, 1.579), (1.007, -0.8601, 1.579), (0.3215, -0.7781, 1.764), (1.007, -0.7781, 1.764), (0.3215, -0.5802, 1.841), (1.007, -0.5802, 1.841), (0.3215, -0.3823, 1.764), (1.007, -0.3823, 1.764)], [], [(0, 1, 3, 2), (2, 3, 5, 4), (4, 5, 7, 6), (6, 7, 9, 8), (8, 9, 11, 10), (10, 11, 13, 12), (3, 1, 15, 13, 11, 9, 7, 5), (12, 13, 15, 14), (14, 15, 1, 0), (0, 2, 4, 6, 8, 10, 12, 14)])
_uv = me_cylinder.uv_layers.new(name='UVMap')
_uv.uv.foreach_set('vector', [1.0, 0.5, 1.0, 1.0, 0.875, 1.0, 0.875, 0.5, 0.875, 0.5, 0.875, 1.0, 0.75, 1.0, 0.75, 0.5, 0.75, 0.5, 0.75, 1.0, 0.625, 1.0, 0.625, 0.5, 0.625, 0.5, 0.625, 1.0, 0.5, 1.0, 0.5, 0.5, 0.5, 0.5, 0.5, 1.0, 0.375, 1.0, 0.375, 0.5, 0.375, 0.5, 0.375, 1.0, 0.25, 1.0, 0.25, 0.5, 0.4197, 0.4197, 0.25, 0.49, 0.08029, 0.4197, 0.01, 0.25, 0.08029, 0.08029, 0.25, 0.01, 0.4197, 0.08029, 0.49, 0.25, 0.25, 0.5, 0.25, 1.0, 0.125, 1.0, 0.125, 0.5, 0.125, 0.5, 0.125, 1.0, 0.0, 1.0, 0.0, 0.5, 0.75, 0.49, 0.9197, 0.4197, 0.99, 0.25, 0.9197, 0.08029, 0.75, 0.01, 0.5803, 0.08029, 0.51, 0.25, 0.5803, 0.4197])
me_cylinder.materials.append(None)
me_cylinder.update()
me_cylinder_001 = bpy.data.meshes.new('Cylinder.001')
me_cylinder_001.from_pydata([(0.3215, 0.8601, 1.579), (1.007, 0.8601, 1.579), (0.3215, 0.7781, 1.394), (1.007, 0.7781, 1.394), (0.3215, 0.5802, 1.317), (1.007, 0.5802, 1.317), (0.3215, 0.3823, 1.394), (1.007, 0.3823, 1.394), (0.3215, 0.3003, 1.579), (1.007, 0.3003, 1.579), (0.3215, 0.3823, 1.764), (1.007, 0.3823, 1.764), (0.3215, 0.5802, 1.841), (1.007, 0.5802, 1.841), (0.3215, 0.7781, 1.764), (1.007, 0.7781, 1.764)], [], [(0, 1, 3, 2), (2, 3, 5, 4), (4, 5, 7, 6), (6, 7, 9, 8), (8, 9, 11, 10), (10, 11, 13, 12), (3, 1, 15, 13, 11, 9, 7, 5), (12, 13, 15, 14), (14, 15, 1, 0), (0, 2, 4, 6, 8, 10, 12, 14)])
_uv = me_cylinder_001.uv_layers.new(name='UVMap')
_uv.uv.foreach_set('vector', [1.0, 0.5, 1.0, 1.0, 0.875, 1.0, 0.875, 0.5, 0.875, 0.5, 0.875, 1.0, 0.75, 1.0, 0.75, 0.5, 0.75, 0.5, 0.75, 1.0, 0.625, 1.0, 0.625, 0.5, 0.625, 0.5, 0.625, 1.0, 0.5, 1.0, 0.5, 0.5, 0.5, 0.5, 0.5, 1.0, 0.375, 1.0, 0.375, 0.5, 0.375, 0.5, 0.375, 1.0, 0.25, 1.0, 0.25, 0.5, 0.4197, 0.4197, 0.25, 0.49, 0.08029, 0.4197, 0.01, 0.25, 0.08029, 0.08029, 0.25, 0.01, 0.4197, 0.08029, 0.49, 0.25, 0.25, 0.5, 0.25, 1.0, 0.125, 1.0, 0.125, 0.5, 0.125, 0.5, 0.125, 1.0, 0.0, 1.0, 0.0, 0.5, 0.75, 0.49, 0.9197, 0.4197, 0.99, 0.25, 0.9197, 0.08029, 0.75, 0.01, 0.5803, 0.08029, 0.51, 0.25, 0.5803, 0.4197])
me_cylinder_001.materials.append(None)
me_cylinder_001.update()
me_cylinder_002 = bpy.data.meshes.new('Cylinder.002')
me_cylinder_002.from_pydata([(0.908, 1.588, 1.899), (0.9238, 1.588, 2.258), (1.824, -7.591e-11, 1.859), (1.84, 7.591e-11, 2.218), (0.908, -1.588, 1.899), (0.9238, -1.588, 2.258), (-0.9238, -1.588, 1.98), (-0.908, -1.588, 2.338), (-1.84, -7.591e-11, 2.02), (-1.824, 7.591e-11, 2.378), (-0.9238, 1.588, 1.98), (-0.908, 1.588, 2.338)], [], [(0, 1, 3, 2), (2, 3, 5, 4), (4, 5, 7, 6), (6, 7, 9, 8), (3, 1, 11, 9, 7, 5), (8, 9, 11, 10), (10, 11, 1, 0), (0, 2, 4, 6, 8, 10)])
_uv = me_cylinder_002.uv_layers.new(name='UVMap')
_uv.uv.foreach_set('vector', [1.0, 0.5, 1.0, 1.0, 0.8333, 1.0, 0.8333, 0.5, 0.8333, 0.5, 0.8333, 1.0, 0.6667, 1.0, 0.6667, 0.5, 0.6667, 0.5, 0.6667, 1.0, 0.5, 1.0, 0.5, 0.5, 0.5, 0.5, 0.5, 1.0, 0.3333, 1.0, 0.3333, 0.5, 0.4578, 0.37, 0.25, 0.49, 0.04215, 0.37, 0.04215, 0.13, 0.25, 0.01, 0.4578, 0.13, 0.3333, 0.5, 0.3333, 1.0, 0.1667, 1.0, 0.1667, 0.5, 0.1667, 0.5, 0.1667, 1.0, -8.941e-08, 1.0, -8.941e-08, 0.5, 0.75, 0.49, 0.9578, 0.37, 0.9578, 0.13, 0.75, 0.01, 0.5422, 0.13, 0.5422, 0.37])
me_cylinder_002.materials.append(None)
me_cylinder_002.update()
me_cylinder_003 = bpy.data.meshes.new('Cylinder.003')
me_cylinder_003.from_pydata([(-0.02592, 1.0, 2.248), (0.02592, 1.0, 3.429), (0.8387, 0.5, 2.21), (0.8906, 0.5, 3.391), (0.8387, -0.5, 2.21), (0.8906, -0.5, 3.391), (-0.02592, -1.0, 2.248), (0.02592, -1.0, 3.429), (-0.8906, -0.5, 2.286), (-0.8387, -0.5, 3.467), (-0.8906, 0.5, 2.286), (-0.8387, 0.5, 3.467)], [], [(0, 1, 3, 2), (2, 3, 5, 4), (4, 5, 7, 6), (6, 7, 9, 8), (3, 1, 11, 9, 7, 5), (8, 9, 11, 10), (10, 11, 1, 0), (0, 2, 4, 6, 8, 10)])
_uv = me_cylinder_003.uv_layers.new(name='UVMap')
_uv.uv.foreach_set('vector', [1.0, 0.5, 1.0, 1.0, 0.8333, 1.0, 0.8333, 0.5, 0.8333, 0.5, 0.8333, 1.0, 0.6667, 1.0, 0.6667, 0.5, 0.6667, 0.5, 0.6667, 1.0, 0.5, 1.0, 0.5, 0.5, 0.5, 0.5, 0.5, 1.0, 0.3333, 1.0, 0.3333, 0.5, 0.4578, 0.37, 0.25, 0.49, 0.04215, 0.37, 0.04215, 0.13, 0.25, 0.01, 0.4578, 0.13, 0.3333, 0.5, 0.3333, 1.0, 0.1667, 1.0, 0.1667, 0.5, 0.1667, 0.5, 0.1667, 1.0, -8.941e-08, 1.0, -8.941e-08, 0.5, 0.75, 0.49, 0.9578, 0.37, 0.9578, 0.13, 0.75, 0.01, 0.5422, 0.13, 0.5422, 0.37])
me_cylinder_003.materials.append(None)
me_cylinder_003.update()
me_cube_002 = bpy.data.meshes.new('Cube.002')
me_cube_002.from_pydata([(-1.965, -2.428, -7.304), (-1.965, -2.428, -6.373), (-1.965, 2.428, -7.304), (-1.965, 2.428, -6.373), (1.965, -2.428, -7.304), (1.965, -2.428, -6.373), (1.965, 2.428, -7.304), (1.965, 2.428, -6.373), (-1.965, 0.0, -7.304), (-1.965, 0.0, -6.373), (1.965, 0.0, -7.304), (1.965, 0.0, -6.373), (-1.965, -1.214, -7.304), (1.965, -1.214, -6.373), (-1.965, -1.214, -6.373), (1.965, -1.214, -7.304), (-1.965, 1.214, -6.373), (1.965, 1.214, -7.304), (-1.965, 1.214, -7.304), (1.965, 1.214, -6.373), (0.0, 2.428, -7.304), (0.0, 2.428, -6.373), (0.0, -2.428, -7.304), (0.0, -2.428, -6.373), (0.0, 0.0, 0.239), (0.0, 0.0, -0.6924), (0.0, -1.414, 0.239), (0.0, -1.414, -0.6924), (0.0, 1.414, -0.6924), (0.0, 1.414, 0.239), (0.9827, 2.428, -6.373), (0.9827, -2.428, -7.304), (1.145, 0.0, 0.239), (1.145, -1.414, 0.239), (1.145, 1.414, 0.239), (0.9827, 2.428, -7.304), (0.9827, -2.428, -6.373), (1.145, 0.0, -0.6924), (1.145, -1.414, -0.6924), (1.145, 1.414, -0.6924), (-0.9827, 2.428, -7.304), (-0.9827, -2.428, -6.373), (-1.145, 0.0, -0.6924), (-1.145, -1.414, -0.6924), (-1.145, 1.414, -0.6924), (-0.9827, 2.428, -6.373), (-0.9827, -2.428, -7.304), (-1.145, 0.0, 0.239), (-1.145, -1.414, 0.239), (-1.145, 1.414, 0.239)], [], [(18, 16, 3, 2), (35, 30, 7, 6), (15, 13, 5, 4), (46, 41, 1, 0), (38, 15, 4, 31), (48, 14, 1, 41), (49, 16, 9, 47), (39, 17, 10, 37), (17, 19, 11, 10), (12, 14, 9, 8), (0, 1, 14, 12), (47, 9, 14, 48), (37, 10, 15, 38), (10, 11, 13, 15), (6, 7, 19, 17), (35, 6, 17, 39), (45, 3, 16, 49), (8, 9, 16, 18), (30, 21, 29, 34), (40, 20, 28, 44), (42, 25, 27, 43), (32, 24, 26, 33), (44, 28, 25, 42), (34, 29, 24, 32), (33, 26, 23, 36), (43, 27, 22, 46), (31, 36, 23, 22), (40, 45, 21, 20), (4, 5, 36, 31), (13, 33, 36, 5), (19, 34, 32, 11), (11, 32, 33, 13), (7, 30, 34, 19), (20, 35, 39, 28), (25, 37, 38, 27), (28, 39, 37, 25), (27, 38, 31, 22), (20, 21, 30, 35), (2, 3, 45, 40), (12, 43, 46, 0), (18, 44, 42, 8), (8, 42, 43, 12), (2, 40, 44, 18), (21, 45, 49, 29), (24, 47, 48, 26), (29, 49, 47, 24), (26, 48, 41, 23), (22, 23, 41, 46), (8, 12, 0, 46, 22, 31, 4, 15, 10, 17, 6, 35, 20, 40, 2, 18)])
_uv = me_cube_002.uv_layers.new(name='UVMap')
_uv.uv.foreach_set('vector', [0.375, 0.1875, 0.625, 0.1875, 0.625, 0.25, 0.375, 0.25, 0.375, 0.4375, 0.625, 0.4375, 0.625, 0.5, 0.375, 0.5, 0.375, 0.6875, 0.625, 0.6875, 0.625, 0.75, 0.375, 0.75, 0.375, 0.9375, 0.625, 0.9375, 0.625, 1.0, 0.375, 1.0, 0.3125, 0.6875, 0.375, 0.6875, 0.375, 0.75, 0.3125, 0.75, 0.8125, 0.6875, 0.875, 0.6875, 0.875, 0.75, 0.8125, 0.75, 0.8125, 0.5625, 0.875, 0.5625, 0.875, 0.625, 0.8125, 0.625, 0.3125, 0.5625, 0.375, 0.5625, 0.375, 0.625, 0.3125, 0.625, 0.375, 0.5625, 0.625, 0.5625, 0.625, 0.625, 0.375, 0.625, 0.375, 0.0625, 0.625, 0.0625, 0.625, 0.125, 0.375, 0.125, 0.375, 0.0, 0.625, 0.0, 0.625, 0.0625, 0.375, 0.0625, 0.8125, 0.625, 0.875, 0.625, 0.875, 0.6875, 0.8125, 0.6875, 0.3125, 0.625, 0.375, 0.625, 0.375, 0.6875, 0.3125, 0.6875, 0.375, 0.625, 0.625, 0.625, 0.625, 0.6875, 0.375, 0.6875, 0.375, 0.5, 0.625, 0.5, 0.625, 0.5625, 0.375, 0.5625, 0.3125, 0.5, 0.375, 0.5, 0.375, 0.5625, 0.3125, 0.5625, 0.8125, 0.5, 0.875, 0.5, 0.875, 0.5625, 0.8125, 0.5625, 0.375, 0.125, 0.625, 0.125, 0.625, 0.1875, 0.375, 0.1875, 0.6875, 0.5, 0.75, 0.5, 0.75, 0.5625, 0.6875, 0.5625, 0.1875, 0.5, 0.25, 0.5, 0.25, 0.5625, 0.1875, 0.5625, 0.1875, 0.625, 0.25, 0.625, 0.25, 0.6875, 0.1875, 0.6875, 0.6875, 0.625, 0.75, 0.625, 0.75, 0.6875, 0.6875, 0.6875, 0.1875, 0.5625, 0.25, 0.5625, 0.25, 0.625, 0.1875, 0.625, 0.6875, 0.5625, 0.75, 0.5625, 0.75, 0.625, 0.6875, 0.625, 0.6875, 0.6875, 0.75, 0.6875, 0.75, 0.75, 0.6875, 0.75, 0.1875, 0.6875, 0.25, 0.6875, 0.25, 0.75, 0.1875, 0.75, 0.375, 0.8125, 0.625, 0.8125, 0.625, 0.875, 0.375, 0.875, 0.375, 0.3125, 0.625, 0.3125, 0.625, 0.375, 0.375, 0.375, 0.375, 0.75, 0.625, 0.75, 0.625, 0.8125, 0.375, 0.8125, 0.625, 0.6875, 0.6875, 0.6875, 0.6875, 0.75, 0.625, 0.75, 0.625, 0.5625, 0.6875, 0.5625, 0.6875, 0.625, 0.625, 0.625, 0.625, 0.625, 0.6875, 0.625, 0.6875, 0.6875, 0.625, 0.6875, 0.625, 0.5, 0.6875, 0.5, 0.6875, 0.5625, 0.625, 0.5625, 0.25, 0.5, 0.3125, 0.5, 0.3125, 0.5625, 0.25, 0.5625, 0.25, 0.625, 0.3125, 0.625, 0.3125, 0.6875, 0.25, 0.6875, 0.25, 0.5625, 0.3125, 0.5625, 0.3125, 0.625, 0.25, 0.625, 0.25, 0.6875, 0.3125, 0.6875, 0.3125, 0.75, 0.25, 0.75, 0.375, 0.375, 0.625, 0.375, 0.625, 0.4375, 0.375, 0.4375, 0.375, 0.25, 0.625, 0.25, 0.625, 0.3125, 0.375, 0.3125, 0.125, 0.6875, 0.1875, 0.6875, 0.1875, 0.75, 0.125, 0.75, 0.125, 0.5625, 0.1875, 0.5625, 0.1875, 0.625, 0.125, 0.625, 0.125, 0.625, 0.1875, 0.625, 0.1875, 0.6875, 0.125, 0.6875, 0.125, 0.5, 0.1875, 0.5, 0.1875, 0.5625, 0.125, 0.5625, 0.75, 0.5, 0.8125, 0.5, 0.8125, 0.5625, 0.75, 0.5625, 0.75, 0.625, 0.8125, 0.625, 0.8125, 0.6875, 0.75, 0.6875, 0.75, 0.5625, 0.8125, 0.5625, 0.8125, 0.625, 0.75, 0.625, 0.75, 0.6875, 0.8125, 0.6875, 0.8125, 0.75, 0.75, 0.75, 0.375, 0.875, 0.625, 0.875, 0.625, 0.9375, 0.375, 0.9375, 0.0, 0.0, 0.0, 0.0, 0.0, 0.0, 0.0, 0.0, 0.0, 0.0, 0.0, 0.0, 0.0, 0.0, 0.0, 0.0, 0.0, 0.0, 0.0, 0.0, 0.0, 0.0, 0.0, 0.0, 0.0, 0.0, 0.0, 0.0, 0.0, 0.0, 0.0, 0.0])
me_cube_002.materials.append(None)
me_cube_002.update()
me_cylinder_004 = bpy.data.meshes.new('Cylinder.004')
me_cylinder_004.from_pydata([(0.0, 0.3986, -0.3057), (0.0, 0.3986, 1.139), (0.1993, 0.3452, -0.3057), (0.1993, 0.3452, 1.139), (0.3452, 0.1993, -0.3057), (0.3452, 0.1993, 1.139), (0.3986, 0.0, -0.3057), (0.3986, 0.0, 1.139), (0.3452, -0.1993, -0.3057), (0.3452, -0.1993, 1.139), (0.1993, -0.3452, -0.3057), (0.1993, -0.3452, 1.139), (0.0, -0.3986, -0.3057), (0.0, -0.3986, 1.139), (-0.1993, -0.3452, -0.3057), (-0.1993, -0.3452, 1.139), (-0.3452, -0.1993, -0.3057), (-0.3452, -0.1993, 1.139), (-0.3986, 0.0, -0.3057), (-0.3986, 0.0, 1.139), (-0.3452, 0.1993, -0.3057), (-0.3452, 0.1993, 1.139), (-0.1993, 0.3452, -0.3057), (-0.1993, 0.3452, 1.139)], [], [(0, 1, 3, 2), (2, 3, 5, 4), (4, 5, 7, 6), (6, 7, 9, 8), (8, 9, 11, 10), (10, 11, 13, 12), (12, 13, 15, 14), (14, 15, 17, 16), (16, 17, 19, 18), (18, 19, 21, 20), (3, 1, 23, 21, 19, 17, 15, 13, 11, 9, 7, 5), (20, 21, 23, 22), (22, 23, 1, 0), (0, 2, 4, 6, 8, 10, 12, 14, 16, 18, 20, 22)])
_uv = me_cylinder_004.uv_layers.new(name='UVMap')
_uv.uv.foreach_set('vector', [1.0, 0.5, 1.0, 1.0, 0.9167, 1.0, 0.9167, 0.5, 0.9167, 0.5, 0.9167, 1.0, 0.8333, 1.0, 0.8333, 0.5, 0.8333, 0.5, 0.8333, 1.0, 0.75, 1.0, 0.75, 0.5, 0.75, 0.5, 0.75, 1.0, 0.6667, 1.0, 0.6667, 0.5, 0.6667, 0.5, 0.6667, 1.0, 0.5833, 1.0, 0.5833, 0.5, 0.5833, 0.5, 0.5833, 1.0, 0.5, 1.0, 0.5, 0.5, 0.5, 0.5, 0.5, 1.0, 0.4167, 1.0, 0.4167, 0.5, 0.4167, 0.5, 0.4167, 1.0, 0.3333, 1.0, 0.3333, 0.5, 0.3333, 0.5, 0.3333, 1.0, 0.25, 1.0, 0.25, 0.5, 0.25, 0.5, 0.25, 1.0, 0.1667, 1.0, 0.1667, 0.5, 0.37, 0.4578, 0.25, 0.49, 0.13, 0.4578, 0.04215, 0.37, 0.01, 0.25, 0.04215, 0.13, 0.13, 0.04215, 0.25, 0.01, 0.37, 0.04215, 0.4578, 0.13, 0.49, 0.25, 0.4578, 0.37, 0.1667, 0.5, 0.1667, 1.0, 0.08333, 1.0, 0.08333, 0.5, 0.08333, 0.5, 0.08333, 1.0, 7.451e-08, 1.0, 7.451e-08, 0.5, 0.75, 0.49, 0.87, 0.4578, 0.9578, 0.37, 0.99, 0.25, 0.9578, 0.13, 0.87, 0.04215, 0.75, 0.01, 0.63, 0.04215, 0.5422, 0.13, 0.51, 0.25, 0.5422, 0.37, 0.63, 0.4578])
me_cylinder_004.materials.append(None)
me_cylinder_004.update()
me_cube = bpy.data.meshes.new('Cube')
me_cube.from_pydata([(-0.4943, -1.957, -8.851), (-0.4943, -1.585, -7.689), (-0.4943, -0.9683, -8.851), (-0.4943, -1.339, -7.689), (1.508, -1.957, -8.851), (0.4943, -1.683, -7.689), (1.508, -0.9683, -8.851), (0.4943, -1.242, -7.689), (-0.4943, -1.665, -8.27), (-0.4943, -1.26, -8.27), (1.508, -1.195, -8.27), (1.508, -1.73, -8.27), (-0.4943, -1.462, -8.851), (-0.4943, -1.462, -7.689), (1.508, -1.462, -8.851), (0.4943, -1.462, -7.689), (1.508, -1.462, -8.27), (-0.4943, -1.462, -8.27), (0.0, -0.9683, -8.851), (0.0, -1.162, -7.689), (0.0, -1.957, -8.851), (0.0, -1.763, -7.689), (0.0, -1.957, -8.27), (0.0, -0.9683, -8.27), (0.0, -1.462, -7.689), (0.0, -1.462, -8.851), (2.443, -1.957, -8.851), (2.443, -0.9683, -8.851), (2.443, -1.143, -8.27), (2.443, -1.782, -8.27), (2.443, -1.462, -8.724), (2.443, -1.462, -8.27), (2.443, -1.462, -8.561), (3.323, -1.637, -7.36), (3.323, -1.288, -7.36), (3.323, -1.35, -7.233), (3.323, -1.575, -7.233), (3.323, -1.462, -7.36), (3.323, -1.462, -7.233), (-0.07067, -1.668, -8.214), (-0.07067, -1.668, -7.001), (-0.1655, -1.643, -8.214), (-0.1655, -1.643, -7.001), (-0.2349, -1.573, -8.214), (-0.2349, -1.573, -7.001), (-0.2603, -1.478, -8.214), (-0.2603, -1.478, -7.001), (-0.2349, -1.384, -8.214), (-0.2349, -1.384, -7.001), (-0.1655, -1.314, -8.214), (-0.1655, -1.314, -7.001), (-0.07067, -1.289, -8.214), (-0.07067, -1.289, -7.001), (0.02413, -1.314, -8.214), (0.02413, -1.314, -7.001), (0.09352, -1.384, -8.214), (0.09352, -1.384, -7.001), (0.1189, -1.478, -8.214), (0.1189, -1.478, -7.001), (0.09352, -1.573, -8.214), (0.09352, -1.573, -7.001), (0.02413, -1.643, -8.214), (0.02413, -1.643, -7.001)], [], [(17, 13, 3, 9), (23, 19, 7, 10), (16, 15, 5, 11), (22, 21, 1, 8), (25, 14, 4, 20), (24, 13, 1, 21), (20, 22, 8, 0), (14, 16, 11, 4), (18, 23, 10, 6), (12, 17, 9, 2), (0, 8, 17, 12), (6, 10, 16, 14), (19, 3, 13, 24), (18, 6, 14, 25), (10, 7, 15, 16), (8, 1, 13, 17), (2, 18, 25, 12), (7, 19, 24, 15), (2, 9, 23, 18), (4, 11, 22, 20), (15, 24, 21, 5), (12, 25, 20, 0), (11, 5, 21, 22), (9, 3, 19, 23), (14, 4, 26, 30), (4, 11, 29, 26), (6, 14, 30, 27), (14, 16, 31, 32, 30), (6, 10, 28, 27), (16, 11, 29, 31), (10, 16, 31, 28), (27, 28, 31, 32, 30), (30, 26, 29, 31, 28, 27), (29, 26, 33, 36), (27, 28, 35, 34), (28, 31, 38, 35), (31, 29, 36, 38), (30, 27, 34, 37), (26, 30, 37, 33), (34, 35, 38, 36, 33, 37), (39, 40, 42, 41), (41, 42, 44, 43), (43, 44, 46, 45), (45, 46, 48, 47), (47, 48, 50, 49), (49, 50, 52, 51), (51, 52, 54, 53), (53, 54, 56, 55), (55, 56, 58, 57), (57, 58, 60, 59), (42, 40, 62, 60, 58, 56, 54, 52, 50, 48, 46, 44), (59, 60, 62, 61), (61, 62, 40, 39), (39, 41, 43, 45, 47, 49, 51, 53, 55, 57, 59, 61)])
_uv = me_cube.uv_layers.new(name='UVMap')
_uv.uv.foreach_set('vector', [0.5, 0.125, 0.625, 0.125, 0.625, 0.25, 0.5, 0.25, 0.5, 0.375, 0.625, 0.375, 0.625, 0.5, 0.5, 0.5, 0.5, 0.625, 0.625, 0.625, 0.625, 0.75, 0.5, 0.75, 0.5, 0.875, 0.625, 0.875, 0.625, 1.0, 0.5, 1.0, 0.25, 0.625, 0.375, 0.625, 0.375, 0.75, 0.25, 0.75, 0.75, 0.625, 0.875, 0.625, 0.875, 0.75, 0.75, 0.75, 0.375, 0.875, 0.5, 0.875, 0.5, 1.0, 0.375, 1.0, 0.375, 0.625, 0.5, 0.625, 0.5, 0.75, 0.375, 0.75, 0.375, 0.375, 0.5, 0.375, 0.5, 0.5, 0.375, 0.5, 0.375, 0.125, 0.5, 0.125, 0.5, 0.25, 0.375, 0.25, 0.375, 0.0, 0.5, 0.0, 0.5, 0.125, 0.375, 0.125, 0.375, 0.5, 0.5, 0.5, 0.5, 0.625, 0.375, 0.625, 0.75, 0.5, 0.875, 0.5, 0.875, 0.625, 0.75, 0.625, 0.25, 0.5, 0.375, 0.5, 0.375, 0.625, 0.25, 0.625, 0.5, 0.5, 0.625, 0.5, 0.625, 0.625, 0.5, 0.625, 0.5, 0.0, 0.625, 0.0, 0.625, 0.125, 0.5, 0.125, 0.125, 0.5, 0.25, 0.5, 0.25, 0.625, 0.125, 0.625, 0.625, 0.5, 0.75, 0.5, 0.75, 0.625, 0.625, 0.625, 0.375, 0.25, 0.5, 0.25, 0.5, 0.375, 0.375, 0.375, 0.375, 0.75, 0.5, 0.75, 0.5, 0.875, 0.375, 0.875, 0.625, 0.625, 0.75, 0.625, 0.75, 0.75, 0.625, 0.75, 0.125, 0.625, 0.25, 0.625, 0.25, 0.75, 0.125, 0.75, 0.5, 0.75, 0.625, 0.75, 0.625, 0.875, 0.5, 0.875, 0.5, 0.25, 0.625, 0.25, 0.625, 0.375, 0.5, 0.375, 0.375, 0.625, 0.375, 0.75, 0.375, 0.75, 0.375, 0.625, 0.375, 0.75, 0.5, 0.75, 0.5, 0.75, 0.375, 0.75, 0.375, 0.5, 0.375, 0.625, 0.375, 0.625, 0.375, 0.5, 0.375, 0.625, 0.5, 0.625, 0.5, 0.625, 0.4375, 0.625, 0.375, 0.625, 0.375, 0.5, 0.5, 0.5, 0.5, 0.5, 0.375, 0.5, 0.5, 0.625, 0.5, 0.75, 0.5, 0.75, 0.5, 0.625, 0.5, 0.5, 0.5, 0.625, 0.5, 0.625, 0.5, 0.5, 0.375, 0.5, 0.5, 0.5, 0.5, 0.625, 0.4375, 0.625, 0.375, 0.625, 0.375, 0.625, 0.375, 0.75, 0.5, 0.75, 0.5, 0.625, 0.5, 0.5, 0.375, 0.5, 0.5, 0.75, 0.375, 0.75, 0.375, 0.75, 0.5, 0.75, 0.375, 0.5, 0.5, 0.5, 0.5, 0.5, 0.375, 0.5, 0.5, 0.5, 0.5, 0.625, 0.5, 0.625, 0.5, 0.5, 0.5, 0.625, 0.5, 0.75, 0.5, 0.75, 0.5, 0.625, 0.375, 0.625, 0.375, 0.5, 0.375, 0.5, 0.375, 0.625, 0.375, 0.75, 0.375, 0.625, 0.375, 0.625, 0.375, 0.75, 0.375, 0.5, 0.5, 0.5, 0.5, 0.625, 0.5, 0.75, 0.375, 0.75, 0.375, 0.625, 1.0, 0.5, 1.0, 1.0, 0.9167, 1.0, 0.9167, 0.5, 0.9167, 0.5, 0.9167, 1.0, 0.8333, 1.0, 0.8333, 0.5, 0.8333, 0.5, 0.8333, 1.0, 0.75, 1.0, 0.75, 0.5, 0.75, 0.5, 0.75, 1.0, 0.6667, 1.0, 0.6667, 0.5, 0.6667, 0.5, 0.6667, 1.0, 0.5833, 1.0, 0.5833, 0.5, 0.5833, 0.5, 0.5833, 1.0, 0.5, 1.0, 0.5, 0.5, 0.5, 0.5, 0.5, 1.0, 0.4167, 1.0, 0.4167, 0.5, 0.4167, 0.5, 0.4167, 1.0, 0.3333, 1.0, 0.3333, 0.5, 0.3333, 0.5, 0.3333, 1.0, 0.25, 1.0, 0.25, 0.5, 0.25, 0.5, 0.25, 1.0, 0.1667, 1.0, 0.1667, 0.5, 0.37, 0.4578, 0.25, 0.49, 0.13, 0.4578, 0.04215, 0.37, 0.01, 0.25, 0.04215, 0.13, 0.13, 0.04215, 0.25, 0.01, 0.37, 0.04215, 0.4578, 0.13, 0.49, 0.25, 0.4578, 0.37, 0.1667, 0.5, 0.1667, 1.0, 0.08333, 1.0, 0.08333, 0.5, 0.08333, 0.5, 0.08333, 1.0, 7.451e-08, 1.0, 7.451e-08, 0.5, 0.75, 0.49, 0.87, 0.4578, 0.9578, 0.37, 0.99, 0.25, 0.9578, 0.13, 0.87, 0.04215, 0.75, 0.01, 0.63, 0.04215, 0.5422, 0.13, 0.51, 0.25, 0.5422, 0.37, 0.63, 0.4578])
me_cube.materials.append(None)
me_cube.update()
me_cube_001 = bpy.data.meshes.new('Cube.001')
me_cube_001.from_pydata([(-0.4916, 0.9667, -8.826), (-0.4916, 1.338, -7.664), (-0.4916, 1.955, -8.826), (-0.4916, 1.584, -7.664), (1.511, 0.9667, -8.826), (0.497, 1.24, -7.664), (1.511, 1.955, -8.826), (0.497, 1.682, -7.664), (-0.4916, 1.259, -8.245), (-0.4916, 1.663, -8.245), (1.511, 1.728, -8.245), (1.511, 1.194, -8.245), (-0.4916, 1.461, -8.826), (-0.4916, 1.461, -7.664), (1.511, 1.461, -8.826), (0.497, 1.461, -7.664), (1.511, 1.461, -8.245), (-0.4916, 1.461, -8.245), (0.002698, 1.955, -8.826), (0.002698, 1.761, -7.664), (0.002698, 0.9667, -8.826), (0.002698, 1.16, -7.664), (0.002698, 0.9667, -8.245), (0.002698, 1.955, -8.245), (0.002698, 1.461, -7.664), (0.002698, 1.461, -8.826), (2.445, 0.9667, -8.826), (2.445, 1.955, -8.826), (2.445, 1.781, -8.245), (2.445, 1.141, -8.245), (2.445, 1.461, -8.7), (2.445, 1.461, -8.245), (2.445, 1.461, -8.536), (3.326, 1.287, -7.335), (3.326, 1.635, -7.335), (3.326, 1.574, -7.208), (3.326, 1.348, -7.208), (3.326, 1.461, -7.335), (3.326, 1.461, -7.208), (-0.06797, 1.255, -8.189), (-0.06797, 1.255, -6.976), (-0.1628, 1.281, -8.189), (-0.1628, 1.281, -6.976), (-0.2322, 1.35, -8.189), (-0.2322, 1.35, -6.976), (-0.2576, 1.445, -8.189), (-0.2576, 1.445, -6.976), (-0.2322, 1.54, -8.189), (-0.2322, 1.54, -6.976), (-0.1628, 1.609, -8.189), (-0.1628, 1.609, -6.976), (-0.06797, 1.634, -8.189), (-0.06797, 1.634, -6.976), (0.02683, 1.609, -8.189), (0.02683, 1.609, -6.976), (0.09622, 1.54, -8.189), (0.09622, 1.54, -6.976), (0.1216, 1.445, -8.189), (0.1216, 1.445, -6.976), (0.09622, 1.35, -8.189), (0.09622, 1.35, -6.976), (0.02683, 1.281, -8.189), (0.02683, 1.281, -6.976)], [], [(17, 13, 3, 9), (23, 19, 7, 10), (16, 15, 5, 11), (22, 21, 1, 8), (25, 14, 4, 20), (24, 13, 1, 21), (20, 22, 8, 0), (14, 16, 11, 4), (18, 23, 10, 6), (12, 17, 9, 2), (0, 8, 17, 12), (6, 10, 16, 14), (19, 3, 13, 24), (18, 6, 14, 25), (10, 7, 15, 16), (8, 1, 13, 17), (2, 18, 25, 12), (7, 19, 24, 15), (2, 9, 23, 18), (4, 11, 22, 20), (15, 24, 21, 5), (12, 25, 20, 0), (11, 5, 21, 22), (9, 3, 19, 23), (14, 4, 26, 30), (4, 11, 29, 26), (6, 14, 30, 27), (14, 16, 31, 32, 30), (6, 10, 28, 27), (16, 11, 29, 31), (10, 16, 31, 28), (27, 28, 31, 32, 30), (30, 26, 29, 31, 28, 27), (29, 26, 33, 36), (27, 28, 35, 34), (28, 31, 38, 35), (31, 29, 36, 38), (30, 27, 34, 37), (26, 30, 37, 33), (34, 35, 38, 36, 33, 37), (39, 40, 42, 41), (41, 42, 44, 43), (43, 44, 46, 45), (45, 46, 48, 47), (47, 48, 50, 49), (49, 50, 52, 51), (51, 52, 54, 53), (53, 54, 56, 55), (55, 56, 58, 57), (57, 58, 60, 59), (42, 40, 62, 60, 58, 56, 54, 52, 50, 48, 46, 44), (59, 60, 62, 61), (61, 62, 40, 39), (39, 41, 43, 45, 47, 49, 51, 53, 55, 57, 59, 61)])
_uv = me_cube_001.uv_layers.new(name='UVMap')
_uv.uv.foreach_set('vector', [0.5, 0.125, 0.625, 0.125, 0.625, 0.25, 0.5, 0.25, 0.5, 0.375, 0.625, 0.375, 0.625, 0.5, 0.5, 0.5, 0.5, 0.625, 0.625, 0.625, 0.625, 0.75, 0.5, 0.75, 0.5, 0.875, 0.625, 0.875, 0.625, 1.0, 0.5, 1.0, 0.25, 0.625, 0.375, 0.625, 0.375, 0.75, 0.25, 0.75, 0.75, 0.625, 0.875, 0.625, 0.875, 0.75, 0.75, 0.75, 0.375, 0.875, 0.5, 0.875, 0.5, 1.0, 0.375, 1.0, 0.375, 0.625, 0.5, 0.625, 0.5, 0.75, 0.375, 0.75, 0.375, 0.375, 0.5, 0.375, 0.5, 0.5, 0.375, 0.5, 0.375, 0.125, 0.5, 0.125, 0.5, 0.25, 0.375, 0.25, 0.375, 0.0, 0.5, 0.0, 0.5, 0.125, 0.375, 0.125, 0.375, 0.5, 0.5, 0.5, 0.5, 0.625, 0.375, 0.625, 0.75, 0.5, 0.875, 0.5, 0.875, 0.625, 0.75, 0.625, 0.25, 0.5, 0.375, 0.5, 0.375, 0.625, 0.25, 0.625, 0.5, 0.5, 0.625, 0.5, 0.625, 0.625, 0.5, 0.625, 0.5, 0.0, 0.625, 0.0, 0.625, 0.125, 0.5, 0.125, 0.125, 0.5, 0.25, 0.5, 0.25, 0.625, 0.125, 0.625, 0.625, 0.5, 0.75, 0.5, 0.75, 0.625, 0.625, 0.625, 0.375, 0.25, 0.5, 0.25, 0.5, 0.375, 0.375, 0.375, 0.375, 0.75, 0.5, 0.75, 0.5, 0.875, 0.375, 0.875, 0.625, 0.625, 0.75, 0.625, 0.75, 0.75, 0.625, 0.75, 0.125, 0.625, 0.25, 0.625, 0.25, 0.75, 0.125, 0.75, 0.5, 0.75, 0.625, 0.75, 0.625, 0.875, 0.5, 0.875, 0.5, 0.25, 0.625, 0.25, 0.625, 0.375, 0.5, 0.375, 0.375, 0.625, 0.375, 0.75, 0.375, 0.75, 0.375, 0.625, 0.375, 0.75, 0.5, 0.75, 0.5, 0.75, 0.375, 0.75, 0.375, 0.5, 0.375, 0.625, 0.375, 0.625, 0.375, 0.5, 0.375, 0.625, 0.5, 0.625, 0.5, 0.625, 0.4375, 0.625, 0.375, 0.625, 0.375, 0.5, 0.5, 0.5, 0.5, 0.5, 0.375, 0.5, 0.5, 0.625, 0.5, 0.75, 0.5, 0.75, 0.5, 0.625, 0.5, 0.5, 0.5, 0.625, 0.5, 0.625, 0.5, 0.5, 0.375, 0.5, 0.5, 0.5, 0.5, 0.625, 0.4375, 0.625, 0.375, 0.625, 0.375, 0.625, 0.375, 0.75, 0.5, 0.75, 0.5, 0.625, 0.5, 0.5, 0.375, 0.5, 0.5, 0.75, 0.375, 0.75, 0.375, 0.75, 0.5, 0.75, 0.375, 0.5, 0.5, 0.5, 0.5, 0.5, 0.375, 0.5, 0.5, 0.5, 0.5, 0.625, 0.5, 0.625, 0.5, 0.5, 0.5, 0.625, 0.5, 0.75, 0.5, 0.75, 0.5, 0.625, 0.375, 0.625, 0.375, 0.5, 0.375, 0.5, 0.375, 0.625, 0.375, 0.75, 0.375, 0.625, 0.375, 0.625, 0.375, 0.75, 0.375, 0.5, 0.5, 0.5, 0.5, 0.625, 0.5, 0.75, 0.375, 0.75, 0.375, 0.625, 1.0, 0.5, 1.0, 1.0, 0.9167, 1.0, 0.9167, 0.5, 0.9167, 0.5, 0.9167, 1.0, 0.8333, 1.0, 0.8333, 0.5, 0.8333, 0.5, 0.8333, 1.0, 0.75, 1.0, 0.75, 0.5, 0.75, 0.5, 0.75, 1.0, 0.6667, 1.0, 0.6667, 0.5, 0.6667, 0.5, 0.6667, 1.0, 0.5833, 1.0, 0.5833, 0.5, 0.5833, 0.5, 0.5833, 1.0, 0.5, 1.0, 0.5, 0.5, 0.5, 0.5, 0.5, 1.0, 0.4167, 1.0, 0.4167, 0.5, 0.4167, 0.5, 0.4167, 1.0, 0.3333, 1.0, 0.3333, 0.5, 0.3333, 0.5, 0.3333, 1.0, 0.25, 1.0, 0.25, 0.5, 0.25, 0.5, 0.25, 1.0, 0.1667, 1.0, 0.1667, 0.5, 0.37, 0.4578, 0.25, 0.49, 0.13, 0.4578, 0.04215, 0.37, 0.01, 0.25, 0.04215, 0.13, 0.13, 0.04215, 0.25, 0.01, 0.37, 0.04215, 0.4578, 0.13, 0.49, 0.25, 0.4578, 0.37, 0.1667, 0.5, 0.1667, 1.0, 0.08333, 1.0, 0.08333, 0.5, 0.08333, 0.5, 0.08333, 1.0, 7.451e-08, 1.0, 7.451e-08, 0.5, 0.75, 0.49, 0.87, 0.4578, 0.9578, 0.37, 0.99, 0.25, 0.9578, 0.13, 0.87, 0.04215, 0.75, 0.01, 0.63, 0.04215, 0.5422, 0.13, 0.51, 0.25, 0.5422, 0.37, 0.63, 0.4578])
me_cube_001.materials.append(None)
me_cube_001.update()

# ---- objects
ob_cylinder_005 = bpy.data.objects.new('Cylinder.005', me_cylinder_005)
ob_sphere = bpy.data.objects.new('Sphere', me_sphere)
ob_cylinder = bpy.data.objects.new('Cylinder', me_cylinder)
ob_cylinder_001 = bpy.data.objects.new('Cylinder.001', me_cylinder_001)
ob_cylinder_002 = bpy.data.objects.new('Cylinder.002', me_cylinder_002)
ob_cylinder_003 = bpy.data.objects.new('Cylinder.003', me_cylinder_003)
ob_cube = bpy.data.objects.new('Cube', me_cube_002)
ob_cylinder_004 = bpy.data.objects.new('Cylinder.004', me_cylinder_004)
ob_cube_001 = bpy.data.objects.new('Cube.001', me_cube)
ob_cube_002 = bpy.data.objects.new('Cube.002', me_cube_001)

# ---- transforms, parenting, visibility, modifiers, constraints
ob_cylinder_005.location = (-0.9775, 0.0, -2.422)
ob_cylinder_005.rotation_euler = (0.2393, 0.8594, -1.53)
ob_sphere.location = (0.0, 0.0, -4.513)
ob_sphere.scale = (1.0, 1.0, 0.4925)
ob_cylinder.location = (0.0, 0.0, -4.513)
ob_cylinder.scale = (1.0, 1.0, 0.4925)
ob_cylinder_001.location = (0.0, 0.0, -4.513)
ob_cylinder_001.scale = (1.0, 1.0, 0.4925)
ob_cylinder_002.location = (0.0, 0.0, -4.513)
ob_cylinder_002.scale = (1.0, 1.0, 0.4925)
ob_cylinder_003.location = (0.0, 0.0, -4.513)
ob_cylinder_003.scale = (1.0, 1.0, 0.4925)
ob_cube.location = (0.0, 0.0, -4.513)
ob_cube.scale = (1.0, 1.0, 0.4925)
ob_cylinder_004.location = (0.0, 0.0, -4.513)
ob_cylinder_004.scale = (1.0, 1.0, 0.4925)
ob_cube_001.location = (0.0, 0.0, -4.513)
ob_cube_001.scale = (1.0, 1.0, 0.4925)
ob_cube_002.location = (0.0, 0.0, -4.513)
ob_cube_002.scale = (1.0, 1.0, 0.4925)

# ---- collection membership
scene.collection.objects.link(ob_cylinder_005)
col_collection.objects.link(ob_sphere)
col_collection.objects.link(ob_cylinder)
col_collection.objects.link(ob_cylinder_001)
col_collection.objects.link(ob_cylinder_002)
col_collection.objects.link(ob_cylinder_003)
col_collection.objects.link(ob_cube)
col_collection.objects.link(ob_cylinder_004)
col_collection.objects.link(ob_cube_001)
col_collection.objects.link(ob_cube_002)
def _layer_coll(name, lc=None):
    lc = lc or bpy.context.view_layer.layer_collection
    for c in lc.children:
        if c.name == name: return c
        r = _layer_coll(name, c)
        if r: return r
_layer_coll('WGTS_rig').exclude = True

# ---- scene / render settings (as saved in the file)
scene.frame_start = 1; scene.frame_end = 10; scene.frame_set(7)
scene.render.engine = 'BLENDER_EEVEE_NEXT'
scene.cycles.sampling_pattern = 'TABULATED_SOBOL'
scene.cycles.use_light_tree = False
scene.view_settings.view_transform = 'Filmic'
bpy.context.view_layer.update()

# ---- added for rendering (the .blend has no active camera and no usable light): camera, sun
cam_auto = bpy.data.cameras.new('AutoCamera')
cam_auto.lens = 50.0
cam_auto.sensor_width = 36.0
cam_auto.clip_end = 1000.0
ob_auto_camera = bpy.data.objects.new('AutoCamera', cam_auto)
scene.collection.objects.link(ob_auto_camera)
ob_auto_camera.location = (23.0282, -27.2662, 12.1903)
ob_auto_camera.rotation_euler = (1.09748, -7.21219e-08, 0.694738)
scene.camera = ob_auto_camera
light_auto_sun = bpy.data.lights.new('AutoSun', 'SUN')
light_auto_sun.energy = 3.0
light_auto_sun.angle = 0.0523599
ob_auto_sun = bpy.data.objects.new('AutoSun', light_auto_sun)
scene.collection.objects.link(ob_auto_sun)
ob_auto_sun.rotation_euler = (0.872665, 0.174533, 0.523599)
bpy.context.view_layer.update()
